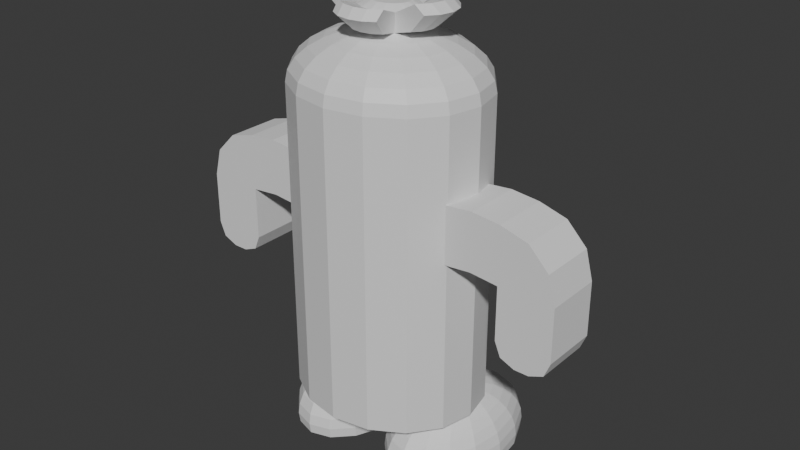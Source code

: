 # Source: Cactus.blend  (saved by Blender 4.0.36; exported with 4.5.12 LTS)
import bpy
from mathutils import Matrix  # noqa: F401  (used for matrix-valued properties, if any)

bpy.ops.wm.read_factory_settings(use_empty=True)
scene = bpy.context.scene
scene.name = 'Scene'

# ---- collections
col_collection = bpy.data.collections.new('Collection'); scene.collection.children.link(col_collection)

# ---- materials (node trees are filled in below, after node groups)
mat_material = bpy.data.materials.new('Material')
mat_material.alpha_threshold = 0.0
mat_material.use_transparent_shadow = False
mat_material.roughness = 0.5
mat_material.line_color = (0.0, 0.0, 0.0, 1.0)

# ---- material node trees
mat_material.use_nodes = True; mat_material.node_tree.nodes.clear()
_N = mat_material.node_tree.nodes; _L = mat_material.node_tree.links
n0 = _N.new('ShaderNodeOutputMaterial'); n0.name = 'Material Output'; n0.location = (300, 300)
n1 = _N.new('ShaderNodeBsdfPrincipled'); n1.name = 'Principled BSDF'; n1.location = (10, 300)
n1.inputs[3].default_value = 1.45
_L.new(n1.outputs[0], n0.inputs[0])
n0.is_active_output = True

# ---- world
world_world = bpy.data.worlds.new('World'); scene.world = world_world
world_world.use_nodes = True; world_world.node_tree.nodes.clear()
_N = world_world.node_tree.nodes; _L = world_world.node_tree.links
n0 = _N.new('ShaderNodeOutputWorld'); n0.name = 'World Output'; n0.location = (300, 300)
n1 = _N.new('ShaderNodeBackground'); n1.name = 'Background'; n1.location = (10, 300)
n1.inputs[0].default_value = (0.05088, 0.05088, 0.05088, 1.0)
_L.new(n1.outputs[0], n0.inputs[0])
n0.is_active_output = True
world_world.color = (0.05088, 0.05088, 0.05088)
world_world.use_sun_shadow = False
world_world.sun_shadow_jitter_overblur = 0.0

# ---- meshes
me_cactus_001 = bpy.data.meshes.new('Cactus.001')
me_cactus_001.from_pydata([(-1.168e-08, 0.3825, -0.8026), (0.1653, 0.3534, -0.8026), (0.3055, 0.2705, -0.8026), (0.3991, 0.1464, -0.8026), (0.432, 2.648e-09, -0.8026), (0.3991, -0.1464, -0.8026), (0.3055, -0.2705, -0.8026), (0.1653, -0.3534, -0.8026), (-1.168e-08, -0.3825, -0.8026), (-0.1653, -0.3534, -0.8026), (-0.3055, -0.2705, -0.8026), (-0.3991, -0.1464, -0.8026), (-0.432, 2.648e-09, -0.8026), (-0.3991, 0.1464, -0.8026), (-0.3055, 0.2705, -0.8026), (-0.1653, 0.3534, -0.8026), (-8.222e-09, 5.097e-09, -0.8026), (-1.168e-08, 0.3825, 0.5779), (-1.168e-08, 0.373, 0.6279), (-1.214e-08, 0.345, 0.6754), (-1.354e-08, 0.2998, 0.718), (-1.447e-08, 0.2398, 0.7536), (-1.541e-08, 0.1678, 0.7804), (-1.68e-08, 0.08769, 0.797), (0.1653, 0.3534, 0.5779), (0.03789, 0.08101, 0.797), (0.07253, 0.1551, 0.7804), (0.1036, 0.2215, 0.7536), (0.1296, 0.277, 0.718), (0.1491, 0.3187, 0.6754), (0.1612, 0.3446, 0.6279), (0.3055, 0.2705, 0.5779), (0.07002, 0.06201, 0.797), (0.134, 0.1187, 0.7804), (0.1914, 0.1695, 0.7536), (0.2394, 0.212, 0.718), (0.2755, 0.2439, 0.6754), (0.2979, 0.2638, 0.6279), (0.3991, 0.1464, 0.5779), (0.09148, 0.03356, 0.797), (0.1751, 0.06423, 0.7804), (0.2501, 0.09175, 0.7536), (0.3128, 0.1147, 0.718), (0.3599, 0.132, 0.6754), (0.3892, 0.1428, 0.6279), (0.432, 2.648e-09, 0.5779), (0.09902, 3.473e-09, 0.797), (0.1895, 3.061e-09, 0.7804), (0.2707, 3.473e-09, 0.7536), (0.3385, 2.648e-09, 0.718), (0.3896, 2.648e-09, 0.6754), (0.4212, 2.648e-09, 0.6279), (0.3991, -0.1464, 0.5779), (0.09148, -0.03356, 0.797), (0.1751, -0.06423, 0.7804), (0.2501, -0.09175, 0.7536), (0.3128, -0.1147, 0.718), (0.3599, -0.132, 0.6754), (0.3892, -0.1428, 0.6279), (0.3055, -0.2705, 0.5779), (0.07002, -0.06201, 0.797), (0.134, -0.1187, 0.7804), (0.1914, -0.1695, 0.7536), (0.2394, -0.212, 0.718), (0.2755, -0.2439, 0.6754), (0.2979, -0.2638, 0.6279), (0.1653, -0.3534, 0.5779), (0.03789, -0.08101, 0.797), (0.07253, -0.1551, 0.7804), (0.1036, -0.2215, 0.7536), (0.1296, -0.277, 0.718), (0.1491, -0.3187, 0.6754), (0.1612, -0.3446, 0.6279), (-1.168e-08, -0.3825, 0.5779), (-1.68e-08, -0.08769, 0.797), (-1.541e-08, -0.1678, 0.7804), (-1.447e-08, -0.2398, 0.7536), (-1.354e-08, -0.2998, 0.718), (-1.214e-08, -0.345, 0.6754), (-1.168e-08, -0.373, 0.6279), (-0.1653, -0.3534, 0.5779), (-0.03789, -0.08101, 0.797), (-0.07253, -0.1551, 0.7804), (-0.1036, -0.2215, 0.7536), (-0.1296, -0.277, 0.718), (-0.1491, -0.3187, 0.6754), (-0.1612, -0.3446, 0.6279), (-0.3055, -0.2705, 0.5779), (-0.07002, -0.06201, 0.797), (-0.134, -0.1187, 0.7804), (-0.1914, -0.1695, 0.7536), (-0.2394, -0.212, 0.718), (-0.2755, -0.2439, 0.6754), (-0.2979, -0.2638, 0.6279), (-0.3991, -0.1464, 0.5779), (-0.09148, -0.03356, 0.797), (-0.1751, -0.06423, 0.7804), (-0.2501, -0.09175, 0.7536), (-0.3128, -0.1147, 0.718), (-0.3599, -0.132, 0.6754), (-0.3892, -0.1428, 0.6279), (-0.432, 2.648e-09, 0.5779), (-0.09902, 3.473e-09, 0.797), (-0.1895, 3.061e-09, 0.7804), (-0.2707, 3.473e-09, 0.7536), (-0.3385, 2.648e-09, 0.718), (-0.3896, 2.648e-09, 0.6754), (-0.4212, 2.648e-09, 0.6279), (-0.3991, 0.1464, 0.5779), (-0.09148, 0.03356, 0.797), (-0.1751, 0.06423, 0.7804), (-0.2501, 0.09175, 0.7536), (-0.3128, 0.1147, 0.718), (-0.3599, 0.132, 0.6754), (-0.3892, 0.1428, 0.6279), (-0.3055, 0.2705, 0.5779), (-0.07002, 0.06201, 0.797), (-0.134, 0.1187, 0.7804), (-0.1914, 0.1695, 0.7536), (-0.2394, 0.212, 0.718), (-0.2755, 0.2439, 0.6754), (-0.2979, 0.2638, 0.6279), (-0.1653, 0.3534, 0.5779), (-0.03789, 0.08101, 0.797), (-0.07253, 0.1551, 0.7804), (-0.1036, 0.2215, 0.7536), (-0.1296, 0.277, 0.718), (-0.1491, 0.3187, 0.6754), (-0.1612, 0.3446, 0.6279), (-1.168e-08, 0.3825, 0.402), (0.1653, 0.3534, 0.402), (-0.1653, 0.3534, 0.402), (0.3055, 0.2705, 0.402), (0.3991, 0.1464, 0.402), (0.432, 2.648e-09, 0.402), (0.3991, -0.1464, 0.402), (0.3055, -0.2705, 0.402), (0.1653, -0.3534, 0.402), (-1.168e-08, -0.3825, 0.402), (-0.1653, -0.3534, 0.402), (-0.3055, -0.2705, 0.402), (-0.3991, -0.1464, 0.402), (-0.432, 2.648e-09, 0.402), (-0.3991, 0.1464, 0.402), (-0.3055, 0.2705, 0.402), (0.1653, 0.3534, 0.1718), (0.3055, 0.2705, 0.1718), (0.3991, 0.1464, 0.1718), (0.432, 2.648e-09, 0.1718), (0.3991, -0.1464, 0.1718), (0.3055, -0.2705, 0.1718), (0.1653, -0.3534, 0.1718), (-1.168e-08, -0.3825, 0.1718), (-0.1653, -0.3534, 0.1718), (-0.3055, -0.2705, 0.1718), (-0.3991, -0.1464, 0.1718), (-0.432, 2.648e-09, 0.1718), (-0.3991, 0.1464, 0.1718), (-0.3055, 0.2705, 0.1718), (-1.168e-08, 0.3825, 0.1718), (-0.1653, 0.3534, 0.1718), (0.1653, 0.3534, 0.03458), (0.3055, 0.2705, 0.03458), (0.3991, 0.1464, 0.03458), (0.432, 2.648e-09, 0.03458), (0.3991, -0.1464, 0.03458), (0.3055, -0.2705, 0.03458), (0.1653, -0.3534, 0.03458), (-1.168e-08, -0.3825, 0.03458), (-0.1653, -0.3534, 0.03458), (-0.3055, -0.2705, 0.03458), (-0.3991, -0.1464, 0.03458), (-0.432, 2.648e-09, 0.03458), (-0.3991, 0.1464, 0.03458), (-0.3055, 0.2705, 0.03458), (-1.168e-08, 0.3825, 0.03458), (-0.1653, 0.3534, 0.03458), (0.1653, 0.3534, -0.1025), (0.3055, 0.2705, -0.1025), (0.3991, 0.1464, -0.1025), (0.432, 2.648e-09, -0.1025), (0.3991, -0.1464, -0.1025), (0.3055, -0.2705, -0.1025), (0.1653, -0.3534, -0.1025), (-1.168e-08, -0.3825, -0.1025), (-0.1653, -0.3534, -0.1025), (-0.3055, -0.2705, -0.1025), (-0.3991, -0.1464, -0.1025), (-0.432, 2.648e-09, -0.1025), (-0.3991, 0.1464, -0.1025), (-0.3055, 0.2705, -0.1025), (-1.168e-08, 0.3825, -0.1025), (-0.1653, 0.3534, -0.1025), (0.06373, 0.1818, 0.402), (0.2039, 0.09883, 0.402), (0.06373, 0.1818, 0.1718), (0.2039, 0.09883, 0.1718), (-0.09256, 0.2305, 0.1718), (-0.09256, 0.2305, 0.402), (-0.2327, 0.1476, 0.402), (-0.2327, 0.1476, 0.1718), (-1.168e-08, 0.01368, 0.03458), (-1.168e-08, 0.01368, -0.1025), (0.1653, -0.01544, 0.03458), (-0.1653, -0.01544, 0.03458), (-2.046e-08, 4.805e-09, 0.9173), (-2.038e-08, 0.00432, 0.9173), (-1.718e-08, 0.07409, 0.9053), (0.001867, 0.003991, 0.9173), (0.03547, 0.06784, 0.9053), (0.00345, 0.003055, 0.9173), (0.06443, 0.05069, 0.9052), (0.004507, 0.001653, 0.9173), (0.08254, 0.02669, 0.9051), (0.004878, 4.791e-09, 0.9173), (0.08853, 3.336e-09, 0.905), (0.004507, -0.001653, 0.9173), (0.08254, -0.02669, 0.9051), (0.00345, -0.003055, 0.9173), (0.06443, -0.05069, 0.9052), (0.001867, -0.003991, 0.9173), (0.03547, -0.06784, 0.9053), (-2.038e-08, -0.00432, 0.9173), (-1.749e-08, -0.07409, 0.9053), (-0.001867, -0.003991, 0.9173), (-0.03547, -0.06784, 0.9053), (-0.00345, -0.003055, 0.9173), (-0.06443, -0.05069, 0.9052), (-0.004507, -0.001653, 0.9173), (-0.08254, -0.02669, 0.9051), (-0.004878, 4.791e-09, 0.9173), (-0.08853, 4.912e-09, 0.905), (-0.004507, 0.001653, 0.9173), (-0.08254, 0.02669, 0.9051), (-0.00345, 0.003055, 0.9173), (-0.06443, 0.05069, 0.9052), (-0.001867, 0.003991, 0.9173), (-0.03547, 0.06784, 0.9053), (0.1647, 0.0801, 0.8229), (0.2848, 0.05776, 0.9057), (0.1928, 0.04319, 0.8229), (0.2979, -0.0006834, 0.9057), (0.2027, -0.0004032, 0.823), (0.1928, -0.044, 0.8229), (0.1647, -0.08091, 0.8229), (0.2474, -0.1087, 0.9057), (0.2036, -0.1085, 0.9397), (0.2412, -0.05895, 0.9398), (0.2848, -0.05912, 0.9057), (0.2545, -0.0004454, 0.9398), (0.2412, 0.05805, 0.9398), (0.2036, 0.1076, 0.9397), (0.2474, 0.1073, 0.9057), (-0.2462, -0.09484, 0.9035), (-0.172, -0.07466, 0.8283), (-0.2791, -0.05133, 0.9035), (-0.198, -0.04042, 0.8284), (-0.2906, 3.842e-09, 0.9035), (-0.2073, 3.368e-09, 0.8284), (-0.2791, 0.05133, 0.9035), (-0.198, 0.04042, 0.8284), (-0.172, 0.07466, 0.8283), (-0.2462, 0.09484, 0.9035), (-0.2462, 0.09481, 0.9034), (-0.2047, 0.09884, 0.9346), (-0.2391, 0.05351, 0.9347), (-0.279, 0.05131, 0.9034), (-0.2512, 4.345e-09, 0.9347), (-0.2906, 3.841e-09, 0.9034), (-0.2391, -0.05351, 0.9347), (-0.279, -0.05131, 0.9034), (-0.2047, -0.09884, 0.9346), (-0.2462, -0.09481, 0.9034), (-0.07248, -0.1513, 0.8166), (-0.08811, -0.2217, 0.8847), (-0.03464, -0.1739, 0.8166), (0.01003, -0.1821, 0.8167), (0.01643, -0.26, 0.8847), (0.05471, -0.1744, 0.8167), (0.09258, -0.152, 0.8167), (-0.09842, -0.1794, 0.9196), (-0.04015, -0.2501, 0.8847), (-0.04842, -0.2092, 0.9197), (0.0106, -0.2199, 0.9198), (0.07301, -0.2501, 0.8847), (0.06965, -0.2096, 0.9198), (0.1197, -0.18, 0.9198), (0.121, -0.2217, 0.8847), (-0.05168, 0.2602, 0.8956), (-0.05245, 0.2216, 0.9281), (0.004137, 0.2316, 0.9281), (0.002874, 0.2698, 0.8956), (0.05743, 0.2602, 0.8956), (0.06072, 0.2216, 0.9281), (0.1037, 0.2329, 0.8956), (0.1087, 0.1931, 0.9281), (-0.1004, 0.1932, 0.9281), (-0.09792, 0.2329, 0.8956), (-0.03847, 0.1873, 0.8291), (-0.07469, 0.1658, 0.8291), (0.08323, 0.1657, 0.829), (0.04702, 0.1872, 0.8291), (0.004275, 0.1949, 0.8291), (-1.811e-08, 0.1149, 0.8828), (0.04965, 0.1061, 0.8828), (-5.379e-08, 0.04512, 0.9071), (0.01604, 0.0423, 0.9071), (0.09173, 0.08124, 0.8828), (0.03075, 0.0336, 0.9072), (0.1199, 0.04397, 0.8828), (0.04182, 0.01893, 0.9073), (0.1297, 4.282e-09, 0.8828), (0.04608, 1.204e-08, 0.9073), (0.1199, -0.04397, 0.8828), (0.04182, -0.01893, 0.9073), (0.09173, -0.08124, 0.8828), (0.03075, -0.0336, 0.9072), (0.04965, -0.1061, 0.8828), (0.01604, -0.0423, 0.9071), (-1.811e-08, -0.1149, 0.8828), (-5.441e-08, -0.04512, 0.9071), (-0.04965, -0.1061, 0.8828), (-0.01604, -0.0423, 0.9071), (-0.09173, -0.08124, 0.8828), (-0.03075, -0.0336, 0.9072), (-0.1199, -0.04397, 0.8828), (-0.04182, -0.01893, 0.9073), (-0.1297, 4.282e-09, 0.8828), (-0.04608, 1.204e-08, 0.9073), (-0.1199, 0.04397, 0.8828), (-0.04182, 0.01893, 0.9073), (-0.09173, 0.08124, 0.8828), (-0.03075, 0.0336, 0.9072), (-0.04965, 0.1061, 0.8828), (-0.01604, 0.0423, 0.9071)], [], [(131, 122, 17, 129), (0, 1, 16), (129, 17, 24, 130), (130, 24, 31, 132), (144, 115, 122, 131), (143, 108, 115, 144), (142, 101, 108, 143), (141, 94, 101, 142), (140, 87, 94, 141), (139, 80, 87, 140), (138, 73, 80, 139), (137, 66, 73, 138), (136, 59, 66, 137), (135, 52, 59, 136), (134, 45, 52, 135), (133, 38, 45, 134), (132, 31, 38, 133), (1, 2, 16), (2, 3, 16), (3, 4, 16), (4, 5, 16), (5, 6, 16), (6, 7, 16), (7, 8, 16), (8, 9, 16), (9, 10, 16), (10, 11, 16), (11, 12, 16), (12, 13, 16), (13, 14, 16), (14, 15, 16), (15, 0, 16), (24, 17, 18, 30), (30, 18, 19, 29), (29, 19, 20, 28), (28, 20, 21, 27), (27, 21, 22, 26), (26, 22, 23, 25), (31, 24, 30, 37), (37, 30, 29, 36), (36, 29, 28, 35), (35, 28, 27, 34), (34, 27, 26, 33), (33, 26, 25, 32), (296, 297, 299), (38, 31, 37, 44), (44, 37, 36, 43), (43, 36, 35, 42), (42, 35, 34, 41), (41, 34, 33, 40), (40, 33, 32, 39), (325, 327, 267, 269), (45, 38, 44, 51), (51, 44, 43, 50), (50, 43, 42, 49), (49, 42, 41, 48), (48, 41, 40, 47), (47, 40, 39, 46), (327, 329, 265, 267), (52, 45, 51, 58), (58, 51, 50, 57), (57, 50, 49, 56), (56, 49, 48, 55), (55, 48, 47, 54), (54, 47, 46, 53), (255, 253, 272, 270), (59, 52, 58, 65), (65, 58, 57, 64), (64, 57, 56, 63), (63, 56, 55, 62), (62, 55, 54, 61), (61, 54, 53, 60), (257, 255, 270, 268), (66, 59, 65, 72), (72, 65, 64, 71), (71, 64, 63, 70), (70, 63, 62, 69), (69, 62, 61, 68), (68, 61, 60, 67), (315, 286, 279), (73, 66, 72, 79), (79, 72, 71, 78), (78, 71, 70, 77), (77, 70, 69, 76), (76, 69, 68, 75), (75, 68, 67, 74), (333, 303, 290, 289), (80, 73, 79, 86), (86, 79, 78, 85), (85, 78, 77, 84), (84, 77, 76, 83), (83, 76, 75, 82), (82, 75, 74, 81), (81, 74, 276, 275), (87, 80, 86, 93), (93, 86, 85, 92), (92, 85, 84, 91), (91, 84, 83, 90), (90, 83, 82, 89), (89, 82, 81, 88), (315, 317, 285, 286), (94, 87, 93, 100), (100, 93, 92, 99), (99, 92, 91, 98), (98, 91, 90, 97), (97, 90, 89, 96), (96, 89, 88, 95), (313, 315, 246, 247), (101, 94, 100, 107), (107, 100, 99, 106), (106, 99, 98, 105), (105, 98, 97, 104), (104, 97, 96, 103), (103, 96, 95, 102), (46, 39, 240, 242), (108, 101, 107, 114), (114, 107, 106, 113), (113, 106, 105, 112), (112, 105, 104, 111), (111, 104, 103, 110), (110, 103, 102, 109), (115, 108, 114, 121), (121, 114, 113, 120), (120, 113, 112, 119), (119, 112, 111, 118), (118, 111, 110, 117), (117, 110, 109, 116), (307, 309, 250, 251), (122, 115, 121, 128), (128, 121, 120, 127), (127, 120, 119, 126), (126, 119, 118, 125), (125, 118, 117, 124), (124, 117, 116, 123), (331, 296, 299), (17, 122, 128, 18), (18, 128, 127, 19), (19, 127, 126, 20), (20, 126, 125, 21), (21, 125, 124, 22), (22, 124, 123, 23), (299, 116, 331), (146, 132, 133, 147), (147, 133, 134, 148), (148, 134, 135, 149), (149, 135, 136, 150), (150, 136, 137, 151), (151, 137, 138, 152), (152, 138, 139, 153), (153, 139, 140, 154), (154, 140, 141, 155), (155, 141, 142, 156), (156, 142, 143, 157), (157, 143, 144, 158), (160, 158, 200, 197), (130, 132, 194, 193), (159, 129, 130, 145), (160, 131, 129, 159), (176, 160, 159, 175), (175, 159, 145, 161), (161, 145, 146, 162), (174, 158, 160, 176), (173, 157, 158, 174), (172, 156, 157, 173), (171, 155, 156, 172), (170, 154, 155, 171), (169, 153, 154, 170), (168, 152, 153, 169), (167, 151, 152, 168), (166, 150, 151, 167), (165, 149, 150, 166), (164, 148, 149, 165), (163, 147, 148, 164), (162, 146, 147, 163), (178, 162, 163, 179), (179, 163, 164, 180), (180, 164, 165, 181), (181, 165, 166, 182), (182, 166, 167, 183), (183, 167, 168, 184), (184, 168, 169, 185), (185, 169, 170, 186), (186, 170, 171, 187), (187, 171, 172, 188), (188, 172, 173, 189), (189, 173, 174, 190), (190, 174, 176, 192), (177, 161, 162, 178), (161, 191, 202, 203), (177, 191, 161), (15, 192, 191, 0), (0, 191, 177, 1), (1, 177, 178, 2), (14, 190, 192, 15), (13, 189, 190, 14), (12, 188, 189, 13), (11, 187, 188, 12), (10, 186, 187, 11), (9, 185, 186, 10), (8, 184, 185, 9), (7, 183, 184, 8), (6, 182, 183, 7), (5, 181, 182, 6), (4, 180, 181, 5), (3, 179, 180, 4), (2, 178, 179, 3), (195, 193, 194, 196), (145, 130, 193, 195), (146, 145, 195, 196), (132, 146, 196, 194), (200, 199, 198, 197), (158, 144, 199, 200), (144, 131, 198, 199), (131, 160, 197, 198), (176, 175, 201, 204), (176, 191, 192), (202, 201, 203), (201, 202, 204), (175, 161, 203, 201), (191, 176, 204, 202), (210, 208, 205), (212, 210, 205), (214, 212, 205), (216, 214, 205), (218, 216, 205), (220, 218, 205), (222, 220, 205), (224, 222, 205), (226, 224, 205), (228, 226, 205), (230, 228, 205), (232, 230, 205), (234, 232, 205), (236, 234, 205), (206, 236, 205), (209, 207, 305, 306), (211, 209, 306, 308), (213, 211, 308, 310), (215, 213, 310, 312), (217, 215, 312, 314), (219, 217, 314, 316), (221, 219, 316, 318), (223, 221, 318, 320), (225, 223, 320, 322), (227, 225, 322, 324), (229, 227, 324, 326), (231, 229, 326, 328), (233, 231, 328, 330), (235, 233, 330, 332), (237, 235, 332, 334), (207, 237, 334, 305), (208, 206, 205), (116, 262, 263), (116, 109, 260, 261), (109, 102, 258, 260), (102, 95, 256, 258), (95, 88, 254, 256), (323, 325, 269, 271), (262, 259, 266, 263), (259, 257, 268, 266), (329, 331, 264, 265), (279, 60, 315), (60, 53, 243, 244), (53, 46, 242, 243), (323, 88, 273), (286, 287, 279), (39, 32, 238, 240), (311, 313, 247, 249), (67, 60, 279, 278), (309, 311, 249, 250), (74, 67, 278, 276), (252, 239, 240, 238), (239, 241, 242, 240), (241, 248, 243, 242), (248, 245, 244, 243), (251, 250, 239, 252), (250, 249, 241, 239), (249, 247, 248, 241), (247, 246, 245, 248), (88, 81, 275, 273), (253, 255, 256, 254), (255, 257, 258, 256), (257, 259, 260, 258), (259, 262, 261, 260), (271, 269, 270, 272), (269, 267, 268, 270), (267, 265, 266, 268), (265, 264, 263, 266), (323, 272, 253), (238, 32, 307), (307, 251, 252), (252, 238, 307), (264, 331, 263), (331, 116, 263), (116, 261, 262), (254, 88, 323), (323, 271, 272), (253, 254, 323), (246, 315, 245), (315, 60, 245), (60, 244, 245), (280, 323, 273), (321, 323, 280, 282), (319, 321, 282, 283), (317, 319, 283, 285), (282, 280, 274, 281), (283, 282, 281, 277), (285, 283, 277, 284), (286, 285, 284, 287), (281, 274, 273, 275), (277, 281, 275, 276), (284, 277, 276, 278), (287, 284, 278, 279), (273, 274, 280), (300, 294, 295), (304, 307, 295, 293), (303, 304, 293, 290), (307, 32, 300), (32, 25, 301, 300), (123, 116, 299, 298), (295, 307, 300), (25, 23, 302, 301), (23, 123, 298, 302), (289, 290, 291, 288), (296, 289, 288, 297), (293, 295, 294, 292), (290, 293, 292, 291), (288, 291, 302, 298), (297, 288, 298, 299), (292, 294, 300, 301), (291, 292, 301, 302), (331, 333, 289, 296), (207, 209, 304, 303), (306, 305, 206, 208), (209, 211, 307, 304), (308, 306, 208, 210), (211, 213, 309, 307), (310, 308, 210, 212), (213, 215, 311, 309), (312, 310, 212, 214), (215, 217, 313, 311), (314, 312, 214, 216), (217, 219, 315, 313), (316, 314, 216, 218), (219, 221, 317, 315), (318, 316, 218, 220), (221, 223, 319, 317), (320, 318, 220, 222), (223, 225, 321, 319), (322, 320, 222, 224), (225, 227, 323, 321), (324, 322, 224, 226), (227, 229, 325, 323), (326, 324, 226, 228), (229, 231, 327, 325), (328, 326, 228, 230), (231, 233, 329, 327), (330, 328, 230, 232), (233, 235, 331, 329), (332, 330, 232, 234), (235, 237, 333, 331), (334, 332, 234, 236), (237, 207, 303, 333), (305, 334, 236, 206)])
_uv = me_cactus_001.uv_layers.new(name='UVMap')
_uv.uv.foreach_set('vector', [0.0625, 0.8752, 0.0625, 0.93, 0.0, 0.93, 0.0, 0.8752, 0.75, 0.49, 0.8418, 0.4717, 0.75, 0.25, 1.0, 0.8752, 1.0, 0.93, 0.9375, 0.93, 0.9375, 0.8752, 0.9375, 0.8752, 0.9375, 0.93, 0.875, 0.93, 0.875, 0.8752, 0.125, 0.8752, 0.125, 0.93, 0.0625, 0.93, 0.0625, 0.8752, 0.1875, 0.8752, 0.1875, 0.93, 0.125, 0.93, 0.125, 0.8752, 0.25, 0.8752, 0.25, 0.93, 0.1875, 0.93, 0.1875, 0.8752, 0.3125, 0.8752, 0.3125, 0.93, 0.25, 0.93, 0.25, 0.8752, 0.375, 0.8752, 0.375, 0.93, 0.3125, 0.93, 0.3125, 0.8752, 0.4375, 0.8752, 0.4375, 0.93, 0.375, 0.93, 0.375, 0.8752, 0.5, 0.8752, 0.5, 0.93, 0.4375, 0.93, 0.4375, 0.8752, 0.5625, 0.8752, 0.5625, 0.93, 0.5, 0.93, 0.5, 0.8752, 0.625, 0.8752, 0.625, 0.93, 0.5625, 0.93, 0.5625, 0.8752, 0.6875, 0.8752, 0.6875, 0.93, 0.625, 0.93, 0.625, 0.8752, 0.75, 0.8752, 0.75, 0.93, 0.6875, 0.93, 0.6875, 0.8752, 0.8125, 0.8752, 0.8125, 0.93, 0.75, 0.93, 0.75, 0.8752, 0.875, 0.8752, 0.875, 0.93, 0.8125, 0.93, 0.8125, 0.8752, 0.8418, 0.4717, 0.9197, 0.4197, 0.75, 0.25, 0.9197, 0.4197, 0.9717, 0.3418, 0.75, 0.25, 0.9717, 0.3418, 0.99, 0.25, 0.75, 0.25, 0.99, 0.25, 0.9717, 0.1582, 0.75, 0.25, 0.9717, 0.1582, 0.9197, 0.08029, 0.75, 0.25, 0.9197, 0.08029, 0.8418, 0.02827, 0.75, 0.25, 0.8418, 0.02827, 0.75, 0.01, 0.75, 0.25, 0.75, 0.01, 0.6582, 0.02827, 0.75, 0.25, 0.6582, 0.02827, 0.5803, 0.08029, 0.75, 0.25, 0.5803, 0.08029, 0.5283, 0.1582, 0.75, 0.25, 0.5283, 0.1582, 0.51, 0.25, 0.75, 0.25, 0.51, 0.25, 0.5283, 0.3418, 0.75, 0.25, 0.5283, 0.3418, 0.5803, 0.4197, 0.75, 0.25, 0.5803, 0.4197, 0.6582, 0.4717, 0.75, 0.25, 0.6582, 0.4717, 0.75, 0.49, 0.75, 0.25, 0.9375, 0.93, 1.0, 0.93, 0.9992, 0.9456, 0.9383, 0.9456, 0.9383, 0.9456, 0.9992, 0.9456, 0.9969, 0.9604, 0.9406, 0.9604, 0.9406, 0.9604, 0.9969, 0.9604, 0.9932, 1.0, 0.9443, 1.0, 0.3319, 0.4737, 0.2599, 0.488, 0.25, 0.4004, 0.3076, 0.389, 0.3076, 0.389, 0.25, 0.4004, 0.25, 0.3553, 0.2903, 0.3473, 0.2903, 0.3473, 0.25, 0.3553, 0.25, 0.305, 0.2711, 0.3008, 0.875, 0.93, 0.9375, 0.93, 0.9367, 0.9456, 0.8758, 0.9456, 0.8758, 0.9456, 0.9367, 0.9456, 0.9344, 0.9604, 0.8781, 0.9604, 0.8781, 0.9604, 0.9344, 0.9604, 0.9307, 1.0, 0.8818, 1.0, 0.4113, 0.4253, 0.3503, 0.4661, 0.3076, 0.389, 0.3564, 0.3564, 0.3564, 0.3564, 0.3076, 0.389, 0.2903, 0.3473, 0.3245, 0.3245, 0.3245, 0.3245, 0.2903, 0.3473, 0.2711, 0.3008, 0.2889, 0.2889, 0.2111, 0.2889, 0.2111, 0.2889, 0.2111, 0.2889, 0.8125, 0.93, 0.875, 0.93, 0.8742, 0.9456, 0.8133, 0.9456, 0.8133, 0.9456, 0.8742, 0.9456, 0.8719, 0.9604, 0.8156, 0.9604, 0.8156, 0.9604, 0.8719, 0.9604, 0.8682, 1.0, 0.8193, 1.0, 0.4661, 0.3503, 0.4253, 0.4113, 0.3564, 0.3564, 0.389, 0.3076, 0.389, 0.3076, 0.3564, 0.3564, 0.3245, 0.3245, 0.3473, 0.2903, 0.3473, 0.2903, 0.3245, 0.3245, 0.2889, 0.2889, 0.3008, 0.2711, 0.1992, 0.2289, 0.195, 0.25, 0.195, 0.25, 0.1992, 0.2289, 0.75, 0.93, 0.8125, 0.93, 0.8117, 0.9456, 0.7508, 0.9456, 0.7508, 0.9456, 0.8117, 0.9456, 0.8094, 0.9604, 0.7531, 0.9604, 0.7531, 0.9604, 0.8094, 0.9604, 0.8057, 1.0, 0.7568, 1.0, 0.488, 0.2599, 0.4737, 0.3319, 0.389, 0.3076, 0.4004, 0.25, 0.4004, 0.25, 0.389, 0.3076, 0.3473, 0.2903, 0.3553, 0.25, 0.3553, 0.25, 0.3473, 0.2903, 0.3008, 0.2711, 0.305, 0.25, 0.195, 0.25, 0.1992, 0.2711, 0.1992, 0.2711, 0.195, 0.25, 0.6875, 0.93, 0.75, 0.93, 0.7492, 0.9456, 0.6883, 0.9456, 0.6883, 0.9456, 0.7492, 0.9456, 0.7469, 0.9604, 0.6906, 0.9604, 0.6906, 0.9604, 0.7469, 0.9604, 0.7432, 1.0, 0.6943, 1.0, 0.4737, 0.1681, 0.488, 0.2401, 0.4004, 0.25, 0.389, 0.1924, 0.389, 0.1924, 0.4004, 0.25, 0.3553, 0.25, 0.3473, 0.2097, 0.3473, 0.2097, 0.3553, 0.25, 0.305, 0.25, 0.3008, 0.2289, 0.1992, 0.2289, 0.2111, 0.2111, 0.2111, 0.2111, 0.1992, 0.2289, 0.625, 0.93, 0.6875, 0.93, 0.6867, 0.9456, 0.6258, 0.9456, 0.6258, 0.9456, 0.6867, 0.9456, 0.6844, 0.9604, 0.6281, 0.9604, 0.6281, 0.9604, 0.6844, 0.9604, 0.6807, 1.0, 0.6318, 1.0, 0.4253, 0.08871, 0.4661, 0.1497, 0.389, 0.1924, 0.3564, 0.1436, 0.3564, 0.1436, 0.389, 0.1924, 0.3473, 0.2097, 0.3245, 0.1755, 0.3245, 0.1755, 0.3473, 0.2097, 0.3008, 0.2289, 0.2889, 0.2111, 0.195, 0.25, 0.1992, 0.2289, 0.1992, 0.2289, 0.195, 0.25, 0.5625, 0.93, 0.625, 0.93, 0.6242, 0.9456, 0.5633, 0.9456, 0.5633, 0.9456, 0.6242, 0.9456, 0.6219, 0.9604, 0.5656, 0.9604, 0.5656, 0.9604, 0.6219, 0.9604, 0.6182, 1.0, 0.5693, 1.0, 0.3503, 0.0339, 0.4113, 0.07467, 0.3564, 0.1436, 0.3076, 0.111, 0.3076, 0.111, 0.3564, 0.1436, 0.3245, 0.1755, 0.2903, 0.1527, 0.2903, 0.1527, 0.3245, 0.1755, 0.2889, 0.2111, 0.2711, 0.1992, 0.2889, 0.2111, 0.2889, 0.2111, 0.2889, 0.2111, 0.5, 0.93, 0.5625, 0.93, 0.5617, 0.9456, 0.5008, 0.9456, 0.5008, 0.9456, 0.5617, 0.9456, 0.5594, 0.9604, 0.5031, 0.9604, 0.5031, 0.9604, 0.5594, 0.9604, 0.5557, 1.0, 0.5068, 1.0, 0.2599, 0.01198, 0.3319, 0.02629, 0.3076, 0.111, 0.25, 0.09958, 0.25, 0.09958, 0.3076, 0.111, 0.2903, 0.1527, 0.25, 0.1447, 0.25, 0.1447, 0.2903, 0.1527, 0.2711, 0.1992, 0.25, 0.195, 0.2289, 0.3008, 0.25, 0.305, 0.25, 0.305, 0.2289, 0.3008, 0.4375, 0.93, 0.5, 0.93, 0.4992, 0.9456, 0.4383, 0.9456, 0.4383, 0.9456, 0.4992, 0.9456, 0.4969, 0.9604, 0.4406, 0.9604, 0.4406, 0.9604, 0.4969, 0.9604, 0.4932, 1.0, 0.4443, 1.0, 0.1681, 0.02629, 0.2401, 0.01198, 0.25, 0.09958, 0.1924, 0.111, 0.1924, 0.111, 0.25, 0.09958, 0.25, 0.1447, 0.2097, 0.1527, 0.2097, 0.1527, 0.25, 0.1447, 0.25, 0.195, 0.2289, 0.1992, 0.2289, 0.1992, 0.25, 0.195, 0.25, 0.195, 0.2289, 0.1992, 0.375, 0.93, 0.4375, 0.93, 0.4367, 0.9456, 0.3758, 0.9456, 0.3758, 0.9456, 0.4367, 0.9456, 0.4344, 0.9604, 0.3781, 0.9604, 0.3781, 0.9604, 0.4344, 0.9604, 0.4307, 1.0, 0.3818, 1.0, 0.08871, 0.07467, 0.1497, 0.0339, 0.1924, 0.111, 0.1436, 0.1436, 0.1436, 0.1436, 0.1924, 0.111, 0.2097, 0.1527, 0.1755, 0.1755, 0.1755, 0.1755, 0.2097, 0.1527, 0.2289, 0.1992, 0.2111, 0.2111, 0.2889, 0.2111, 0.2711, 0.1992, 0.2711, 0.1992, 0.2889, 0.2111, 0.3125, 0.93, 0.375, 0.93, 0.3742, 0.9456, 0.3133, 0.9456, 0.3133, 0.9456, 0.3742, 0.9456, 0.3719, 0.9604, 0.3156, 0.9604, 0.3156, 0.9604, 0.3719, 0.9604, 0.3682, 1.0, 0.3193, 1.0, 0.0339, 0.1497, 0.07467, 0.08871, 0.1436, 0.1436, 0.111, 0.1924, 0.111, 0.1924, 0.1436, 0.1436, 0.1755, 0.1755, 0.1527, 0.2097, 0.1527, 0.2097, 0.1755, 0.1755, 0.2111, 0.2111, 0.1992, 0.2289, 0.3008, 0.2289, 0.2889, 0.2111, 0.2889, 0.2111, 0.3008, 0.2289, 0.25, 0.93, 0.3125, 0.93, 0.3117, 0.9456, 0.2508, 0.9456, 0.2508, 0.9456, 0.3117, 0.9456, 0.3094, 0.9604, 0.2531, 0.9604, 0.2531, 0.9604, 0.3094, 0.9604, 0.3057, 1.0, 0.2568, 1.0, 0.01198, 0.2401, 0.02629, 0.1681, 0.111, 0.1924, 0.09958, 0.25, 0.09958, 0.25, 0.111, 0.1924, 0.1527, 0.2097, 0.1447, 0.25, 0.1447, 0.25, 0.1527, 0.2097, 0.1992, 0.2289, 0.195, 0.25, 0.305, 0.25, 0.3008, 0.2711, 0.3008, 0.2711, 0.305, 0.25, 0.1875, 0.93, 0.25, 0.93, 0.2492, 0.9456, 0.1883, 0.9456, 0.1883, 0.9456, 0.2492, 0.9456, 0.2469, 0.9604, 0.1906, 0.9604, 0.1906, 0.9604, 0.2469, 0.9604, 0.2432, 1.0, 0.1943, 1.0, 0.02629, 0.3319, 0.01198, 0.2599, 0.09958, 0.25, 0.111, 0.3076, 0.111, 0.3076, 0.09958, 0.25, 0.1447, 0.25, 0.1527, 0.2903, 0.1527, 0.2903, 0.1447, 0.25, 0.195, 0.25, 0.1992, 0.2711, 0.125, 0.93, 0.1875, 0.93, 0.1867, 0.9456, 0.1258, 0.9456, 0.1258, 0.9456, 0.1867, 0.9456, 0.1844, 0.9604, 0.1281, 0.9604, 0.1281, 0.9604, 0.1844, 0.9604, 0.1807, 1.0, 0.1318, 1.0, 0.07467, 0.4113, 0.0339, 0.3503, 0.111, 0.3076, 0.1436, 0.3564, 0.1436, 0.3564, 0.111, 0.3076, 0.1527, 0.2903, 0.1755, 0.3245, 0.1755, 0.3245, 0.1527, 0.2903, 0.1992, 0.2711, 0.2111, 0.2889, 0.2889, 0.2889, 0.3008, 0.2711, 0.3008, 0.2711, 0.2889, 0.2889, 0.0625, 0.93, 0.125, 0.93, 0.1242, 0.9456, 0.06328, 0.9456, 0.06328, 0.9456, 0.1242, 0.9456, 0.1219, 0.9604, 0.06557, 0.9604, 0.06557, 0.9604, 0.1219, 0.9604, 0.1182, 1.0, 0.06926, 1.0, 0.1497, 0.4661, 0.08871, 0.4253, 0.1436, 0.3564, 0.1924, 0.389, 0.1924, 0.389, 0.1436, 0.3564, 0.1755, 0.3245, 0.2097, 0.3473, 0.2097, 0.3473, 0.1755, 0.3245, 0.2111, 0.2889, 0.2289, 0.3008, 0.2111, 0.2889, 0.2111, 0.2889, 0.2111, 0.2889, 0.0, 0.93, 0.0625, 0.93, 0.06172, 0.9456, 0.0007767, 0.9456, 0.0007767, 0.9456, 0.06172, 0.9456, 0.05943, 0.9604, 0.003068, 0.9604, 0.003068, 0.9604, 0.05943, 0.9604, 0.05574, 1.0, 0.006759, 1.0, 0.2401, 0.488, 0.1681, 0.4737, 0.1924, 0.389, 0.25, 0.4004, 0.25, 0.4004, 0.1924, 0.389, 0.2097, 0.3473, 0.25, 0.3553, 0.25, 0.3553, 0.2097, 0.3473, 0.2289, 0.3008, 0.25, 0.305, 0.2111, 0.2889, 0.2111, 0.2889, 0.2111, 0.2889, 0.875, 0.8035, 0.875, 0.8752, 0.8125, 0.8752, 0.8125, 0.8035, 0.8125, 0.8035, 0.8125, 0.8752, 0.75, 0.8752, 0.75, 0.8035, 0.75, 0.8035, 0.75, 0.8752, 0.6875, 0.8752, 0.6875, 0.8035, 0.6875, 0.8035, 0.6875, 0.8752, 0.625, 0.8752, 0.625, 0.8035, 0.625, 0.8035, 0.625, 0.8752, 0.5625, 0.8752, 0.5625, 0.8035, 0.5625, 0.8035, 0.5625, 0.8752, 0.5, 0.8752, 0.5, 0.8035, 0.5, 0.8035, 0.5, 0.8752, 0.4375, 0.8752, 0.4375, 0.8035, 0.4375, 0.8035, 0.4375, 0.8752, 0.375, 0.8752, 0.375, 0.8035, 0.375, 0.8035, 0.375, 0.8752, 0.3125, 0.8752, 0.3125, 0.8035, 0.3125, 0.8035, 0.3125, 0.8752, 0.25, 0.8752, 0.25, 0.8035, 0.25, 0.8035, 0.25, 0.8752, 0.1875, 0.8752, 0.1875, 0.8035, 0.1875, 0.8035, 0.1875, 0.8752, 0.125, 0.8752, 0.125, 0.8035, 0.0625, 0.8035, 0.125, 0.8035, 0.125, 0.8035, 0.0625, 0.8035, 0.9375, 0.8752, 0.875, 0.8752, 0.875, 0.8752, 0.9375, 0.8752, 1.0, 0.8035, 1.0, 0.8752, 0.9375, 0.8752, 0.9375, 0.8035, 0.0625, 0.8035, 0.0625, 0.8752, 0.0, 0.8752, 0.0, 0.8035, 0.0625, 0.7608, 0.0625, 0.8035, 0.0, 0.8035, 0.0, 0.7608, 1.0, 0.7608, 1.0, 0.8035, 0.9375, 0.8035, 0.9375, 0.7608, 0.9375, 0.7608, 0.9375, 0.8035, 0.875, 0.8035, 0.875, 0.7608, 0.125, 0.7608, 0.125, 0.8035, 0.0625, 0.8035, 0.0625, 0.7608, 0.1875, 0.7608, 0.1875, 0.8035, 0.125, 0.8035, 0.125, 0.7608, 0.25, 0.7608, 0.25, 0.8035, 0.1875, 0.8035, 0.1875, 0.7608, 0.3125, 0.7608, 0.3125, 0.8035, 0.25, 0.8035, 0.25, 0.7608, 0.375, 0.7608, 0.375, 0.8035, 0.3125, 0.8035, 0.3125, 0.7608, 0.4375, 0.7608, 0.4375, 0.8035, 0.375, 0.8035, 0.375, 0.7608, 0.5, 0.7608, 0.5, 0.8035, 0.4375, 0.8035, 0.4375, 0.7608, 0.5625, 0.7608, 0.5625, 0.8035, 0.5, 0.8035, 0.5, 0.7608, 0.625, 0.7608, 0.625, 0.8035, 0.5625, 0.8035, 0.5625, 0.7608, 0.6875, 0.7608, 0.6875, 0.8035, 0.625, 0.8035, 0.625, 0.7608, 0.75, 0.7608, 0.75, 0.8035, 0.6875, 0.8035, 0.6875, 0.7608, 0.8125, 0.7608, 0.8125, 0.8035, 0.75, 0.8035, 0.75, 0.7608, 0.875, 0.7608, 0.875, 0.8035, 0.8125, 0.8035, 0.8125, 0.7608, 0.875, 0.7181, 0.875, 0.7608, 0.8125, 0.7608, 0.8125, 0.7181, 0.8125, 0.7181, 0.8125, 0.7608, 0.75, 0.7608, 0.75, 0.7181, 0.75, 0.7181, 0.75, 0.7608, 0.6875, 0.7608, 0.6875, 0.7181, 0.6875, 0.7181, 0.6875, 0.7608, 0.625, 0.7608, 0.625, 0.7181, 0.625, 0.7181, 0.625, 0.7608, 0.5625, 0.7608, 0.5625, 0.7181, 0.5625, 0.7181, 0.5625, 0.7608, 0.5, 0.7608, 0.5, 0.7181, 0.5, 0.7181, 0.5, 0.7608, 0.4375, 0.7608, 0.4375, 0.7181, 0.4375, 0.7181, 0.4375, 0.7608, 0.375, 0.7608, 0.375, 0.7181, 0.375, 0.7181, 0.375, 0.7608, 0.3125, 0.7608, 0.3125, 0.7181, 0.3125, 0.7181, 0.3125, 0.7608, 0.25, 0.7608, 0.25, 0.7181, 0.25, 0.7181, 0.25, 0.7608, 0.1875, 0.7608, 0.1875, 0.7181, 0.1875, 0.7181, 0.1875, 0.7608, 0.125, 0.7608, 0.125, 0.7181, 0.125, 0.7181, 0.125, 0.7608, 0.0625, 0.7608, 0.0625, 0.7181, 0.9375, 0.7181, 0.9375, 0.7608, 0.875, 0.7608, 0.875, 0.7181, 0.9375, 0.7608, 1.0, 0.7181, 1.0, 0.7181, 0.9375, 0.7608, 0.9375, 0.7181, 1.0, 0.7181, 0.9375, 0.7608, 0.0625, 0.5, 0.0625, 0.7181, 0.0, 0.7181, 0.0, 0.5, 1.0, 0.5, 1.0, 0.7181, 0.9375, 0.7181, 0.9375, 0.5, 0.9375, 0.5, 0.9375, 0.7181, 0.875, 0.7181, 0.875, 0.5, 0.125, 0.5, 0.125, 0.7181, 0.0625, 0.7181, 0.0625, 0.5, 0.1875, 0.5, 0.1875, 0.7181, 0.125, 0.7181, 0.125, 0.5, 0.25, 0.5, 0.25, 0.7181, 0.1875, 0.7181, 0.1875, 0.5, 0.3125, 0.5, 0.3125, 0.7181, 0.25, 0.7181, 0.25, 0.5, 0.375, 0.5, 0.375, 0.7181, 0.3125, 0.7181, 0.3125, 0.5, 0.4375, 0.5, 0.4375, 0.7181, 0.375, 0.7181, 0.375, 0.5, 0.5, 0.5, 0.5, 0.7181, 0.4375, 0.7181, 0.4375, 0.5, 0.5625, 0.5, 0.5625, 0.7181, 0.5, 0.7181, 0.5, 0.5, 0.625, 0.5, 0.625, 0.7181, 0.5625, 0.7181, 0.5625, 0.5, 0.6875, 0.5, 0.6875, 0.7181, 0.625, 0.7181, 0.625, 0.5, 0.75, 0.5, 0.75, 0.7181, 0.6875, 0.7181, 0.6875, 0.5, 0.8125, 0.5, 0.8125, 0.7181, 0.75, 0.7181, 0.75, 0.5, 0.875, 0.5, 0.875, 0.7181, 0.8125, 0.7181, 0.8125, 0.5, 0.9375, 0.8035, 0.9375, 0.8752, 0.875, 0.8752, 0.875, 0.8035, 0.9375, 0.8035, 0.9375, 0.8752, 0.9375, 0.8752, 0.9375, 0.8035, 0.875, 0.8035, 0.9375, 0.8035, 0.9375, 0.8035, 0.875, 0.8035, 0.875, 0.8752, 0.875, 0.8035, 0.875, 0.8035, 0.875, 0.8752, 0.125, 0.8035, 0.125, 0.8752, 0.0625, 0.8752, 0.0625, 0.8035, 0.125, 0.8035, 0.125, 0.8752, 0.125, 0.8752, 0.125, 0.8035, 0.125, 0.8752, 0.0625, 0.8752, 0.0625, 0.8752, 0.125, 0.8752, 0.0625, 0.8752, 0.0625, 0.8035, 0.0625, 0.8035, 0.0625, 0.8752, 0.0625, 0.7608, 0.0, 0.7608, 0.0, 0.7608, 0.0625, 0.7608, 0.0625, 0.7608, 1.0, 0.7181, 0.0625, 0.7181, 1.0, 0.7181, 1.0, 0.7608, 0.9375, 0.7608, 0.0, 0.7608, 1.0, 0.7181, 0.0625, 0.7608, 1.0, 0.7608, 0.9375, 0.7608, 0.9375, 0.7608, 1.0, 0.7608, 1.0, 0.7181, 0.0625, 0.7608, 0.0625, 0.7608, 1.0, 0.7181, 0.2515, 0.2515, 0.2508, 0.2519, 0.25, 0.25, 0.2519, 0.2508, 0.2515, 0.2515, 0.25, 0.25, 0.2521, 0.25, 0.2519, 0.2508, 0.25, 0.25, 0.2519, 0.2492, 0.2521, 0.25, 0.25, 0.25, 0.2515, 0.2485, 0.2519, 0.2492, 0.25, 0.25, 0.2508, 0.2481, 0.2515, 0.2485, 0.25, 0.25, 0.25, 0.2479, 0.2508, 0.2481, 0.25, 0.25, 0.2492, 0.2481, 0.25, 0.2479, 0.25, 0.25, 0.2485, 0.2485, 0.2492, 0.2481, 0.25, 0.25, 0.2481, 0.2492, 0.2485, 0.2485, 0.25, 0.25, 0.2479, 0.25, 0.2481, 0.2492, 0.25, 0.25, 0.2481, 0.2508, 0.2479, 0.25, 0.25, 0.25, 0.2485, 0.2515, 0.2481, 0.2508, 0.25, 0.25, 0.2492, 0.2519, 0.2485, 0.2515, 0.25, 0.25, 0.25, 0.2521, 0.2492, 0.2519, 0.25, 0.25, 0.265, 0.2825, 0.25, 0.2855, 0.25, 0.2716, 0.2568, 0.2703, 0.2773, 0.2743, 0.265, 0.2825, 0.2568, 0.2703, 0.263, 0.2661, 0.285, 0.2628, 0.2773, 0.2743, 0.263, 0.2661, 0.2677, 0.2591, 0.2875, 0.25, 0.285, 0.2628, 0.2677, 0.2591, 0.2695, 0.25, 0.285, 0.2372, 0.2875, 0.25, 0.2695, 0.25, 0.2677, 0.2409, 0.2773, 0.2257, 0.285, 0.2372, 0.2677, 0.2409, 0.263, 0.2339, 0.265, 0.2175, 0.2773, 0.2257, 0.263, 0.2339, 0.2568, 0.2297, 0.25, 0.2145, 0.265, 0.2175, 0.2568, 0.2297, 0.25, 0.2284, 0.235, 0.2175, 0.25, 0.2145, 0.25, 0.2284, 0.2432, 0.2297, 0.2227, 0.2257, 0.235, 0.2175, 0.2432, 0.2297, 0.237, 0.2339, 0.215, 0.2372, 0.2227, 0.2257, 0.237, 0.2339, 0.2323, 0.2409, 0.2125, 0.25, 0.215, 0.2372, 0.2323, 0.2409, 0.2305, 0.25, 0.215, 0.2628, 0.2125, 0.25, 0.2305, 0.25, 0.2323, 0.2591, 0.2227, 0.2743, 0.215, 0.2628, 0.2323, 0.2591, 0.237, 0.2661, 0.235, 0.2825, 0.2227, 0.2743, 0.237, 0.2661, 0.2432, 0.2703, 0.25, 0.2855, 0.235, 0.2825, 0.2432, 0.2703, 0.25, 0.2716, 0.2508, 0.2519, 0.25, 0.2521, 0.25, 0.25, 0.2111, 0.2889, 0.2111, 0.2889, 0.2111, 0.2889, 0.2111, 0.2889, 0.1992, 0.2711, 0.1992, 0.2711, 0.2111, 0.2889, 0.1992, 0.2711, 0.195, 0.25, 0.195, 0.25, 0.1992, 0.2711, 0.195, 0.25, 0.1992, 0.2289, 0.1992, 0.2289, 0.195, 0.25, 0.1992, 0.2289, 0.2111, 0.2111, 0.2111, 0.2111, 0.1992, 0.2289, 0.2111, 0.2111, 0.1992, 0.2289, 0.1992, 0.2289, 0.2111, 0.2111, 0.2111, 0.2889, 0.1992, 0.2711, 0.1992, 0.2711, 0.2111, 0.2889, 0.1992, 0.2711, 0.195, 0.25, 0.195, 0.25, 0.1992, 0.2711, 0.1992, 0.2711, 0.2111, 0.2889, 0.2111, 0.2889, 0.1992, 0.2711, 0.2889, 0.2111, 0.2889, 0.2111, 0.2889, 0.2111, 0.2889, 0.2111, 0.3008, 0.2289, 0.3008, 0.2289, 0.2889, 0.2111, 0.3008, 0.2289, 0.305, 0.25, 0.305, 0.25, 0.3008, 0.2289, 0.2111, 0.2111, 0.2111, 0.2111, 0.2111, 0.2111, 0.2889, 0.2111, 0.2889, 0.2111, 0.2889, 0.2111, 0.3008, 0.2711, 0.2889, 0.2889, 0.2889, 0.2889, 0.3008, 0.2711, 0.305, 0.25, 0.3008, 0.2289, 0.3008, 0.2289, 0.305, 0.25, 0.2711, 0.1992, 0.2889, 0.2111, 0.2889, 0.2111, 0.2711, 0.1992, 0.3008, 0.2711, 0.305, 0.25, 0.305, 0.25, 0.3008, 0.2711, 0.25, 0.195, 0.2711, 0.1992, 0.2711, 0.1992, 0.25, 0.195, 0.2889, 0.2889, 0.3008, 0.2711, 0.3008, 0.2711, 0.2889, 0.2889, 0.3008, 0.2711, 0.305, 0.25, 0.305, 0.25, 0.3008, 0.2711, 0.305, 0.25, 0.3008, 0.2289, 0.3008, 0.2289, 0.305, 0.25, 0.3008, 0.2289, 0.2889, 0.2111, 0.2889, 0.2111, 0.3008, 0.2289, 0.2889, 0.2889, 0.3008, 0.2711, 0.3008, 0.2711, 0.2889, 0.2889, 0.3008, 0.2711, 0.305, 0.25, 0.305, 0.25, 0.3008, 0.2711, 0.305, 0.25, 0.3008, 0.2289, 0.3008, 0.2289, 0.305, 0.25, 0.3008, 0.2289, 0.2889, 0.2111, 0.2889, 0.2111, 0.3008, 0.2289, 0.2111, 0.2111, 0.2289, 0.1992, 0.2289, 0.1992, 0.2111, 0.2111, 0.2111, 0.2111, 0.1992, 0.2289, 0.1992, 0.2289, 0.2111, 0.2111, 0.1992, 0.2289, 0.195, 0.25, 0.195, 0.25, 0.1992, 0.2289, 0.195, 0.25, 0.1992, 0.2711, 0.1992, 0.2711, 0.195, 0.25, 0.1992, 0.2711, 0.2111, 0.2889, 0.2111, 0.2889, 0.1992, 0.2711, 0.2111, 0.2111, 0.1992, 0.2289, 0.1992, 0.2289, 0.2111, 0.2111, 0.1992, 0.2289, 0.195, 0.25, 0.195, 0.25, 0.1992, 0.2289, 0.195, 0.25, 0.1992, 0.2711, 0.1992, 0.2711, 0.195, 0.25, 0.1992, 0.2711, 0.2111, 0.2889, 0.2111, 0.2889, 0.1992, 0.2711, 0.2111, 0.2111, 0.2111, 0.2111, 0.2111, 0.2111, 0.2889, 0.2889, 0.2889, 0.2889, 0.2889, 0.2889, 0.2889, 0.2889, 0.2889, 0.2889, 0.2889, 0.2889, 0.2889, 0.2889, 0.2889, 0.2889, 0.2889, 0.2889, 0.2111, 0.2889, 0.2111, 0.2889, 0.2111, 0.2889, 0.2111, 0.2889, 0.2111, 0.2889, 0.2111, 0.2889, 0.2111, 0.2889, 0.2111, 0.2889, 0.2111, 0.2889, 0.2111, 0.2111, 0.2111, 0.2111, 0.2111, 0.2111, 0.2111, 0.2111, 0.2111, 0.2111, 0.2111, 0.2111, 0.2111, 0.2111, 0.2111, 0.2111, 0.2111, 0.2111, 0.2889, 0.2111, 0.2889, 0.2111, 0.2889, 0.2111, 0.2889, 0.2111, 0.2889, 0.2111, 0.2889, 0.2111, 0.2889, 0.2111, 0.2889, 0.2111, 0.2889, 0.2111, 0.2111, 0.2111, 0.2111, 0.2111, 0.2111, 0.2111, 0.2289, 0.1992, 0.2111, 0.2111, 0.2111, 0.2111, 0.2289, 0.1992, 0.25, 0.195, 0.2289, 0.1992, 0.2289, 0.1992, 0.25, 0.195, 0.2711, 0.1992, 0.25, 0.195, 0.25, 0.195, 0.2711, 0.1992, 0.2289, 0.1992, 0.2111, 0.2111, 0.2111, 0.2111, 0.2289, 0.1992, 0.25, 0.195, 0.2289, 0.1992, 0.2289, 0.1992, 0.25, 0.195, 0.2711, 0.1992, 0.25, 0.195, 0.25, 0.195, 0.2711, 0.1992, 0.2889, 0.2111, 0.2711, 0.1992, 0.2711, 0.1992, 0.2889, 0.2111, 0.2289, 0.1992, 0.2111, 0.2111, 0.2111, 0.2111, 0.2289, 0.1992, 0.25, 0.195, 0.2289, 0.1992, 0.2289, 0.1992, 0.25, 0.195, 0.2711, 0.1992, 0.25, 0.195, 0.25, 0.195, 0.2711, 0.1992, 0.2889, 0.2111, 0.2711, 0.1992, 0.2711, 0.1992, 0.2889, 0.2111, 0.2111, 0.2111, 0.2111, 0.2111, 0.2111, 0.2111, 0.2889, 0.2889, 0.2889, 0.2889, 0.2889, 0.2889, 0.2711, 0.3008, 0.2889, 0.2889, 0.2889, 0.2889, 0.2711, 0.3008, 0.25, 0.305, 0.2711, 0.3008, 0.2711, 0.3008, 0.25, 0.305, 0.2889, 0.2889, 0.2889, 0.2889, 0.2889, 0.2889, 0.2889, 0.2889, 0.2711, 0.3008, 0.2711, 0.3008, 0.2889, 0.2889, 0.2289, 0.3008, 0.2111, 0.2889, 0.2111, 0.2889, 0.2289, 0.3008, 0.2889, 0.2889, 0.2889, 0.2889, 0.2889, 0.2889, 0.2711, 0.3008, 0.25, 0.305, 0.25, 0.305, 0.2711, 0.3008, 0.25, 0.305, 0.2289, 0.3008, 0.2289, 0.3008, 0.25, 0.305, 0.2289, 0.3008, 0.25, 0.305, 0.25, 0.305, 0.2289, 0.3008, 0.2111, 0.2889, 0.2289, 0.3008, 0.2289, 0.3008, 0.2111, 0.2889, 0.2711, 0.3008, 0.2889, 0.2889, 0.2889, 0.2889, 0.2711, 0.3008, 0.25, 0.305, 0.2711, 0.3008, 0.2711, 0.3008, 0.25, 0.305, 0.2289, 0.3008, 0.25, 0.305, 0.25, 0.305, 0.2289, 0.3008, 0.2111, 0.2889, 0.2289, 0.3008, 0.2289, 0.3008, 0.2111, 0.2889, 0.2711, 0.3008, 0.2889, 0.2889, 0.2889, 0.2889, 0.2711, 0.3008, 0.25, 0.305, 0.2711, 0.3008, 0.2711, 0.3008, 0.25, 0.305, 0.2111, 0.2889, 0.2289, 0.3008, 0.2289, 0.3008, 0.2111, 0.2889, 0.25, 0.2855, 0.265, 0.2825, 0.2711, 0.3008, 0.25, 0.305, 0.2568, 0.2703, 0.25, 0.2716, 0.25, 0.2521, 0.2508, 0.2519, 0.265, 0.2825, 0.2773, 0.2743, 0.2889, 0.2889, 0.2711, 0.3008, 0.263, 0.2661, 0.2568, 0.2703, 0.2508, 0.2519, 0.2515, 0.2515, 0.2773, 0.2743, 0.285, 0.2628, 0.3008, 0.2711, 0.2889, 0.2889, 0.2677, 0.2591, 0.263, 0.2661, 0.2515, 0.2515, 0.2519, 0.2508, 0.285, 0.2628, 0.2875, 0.25, 0.305, 0.25, 0.3008, 0.2711, 0.2695, 0.25, 0.2677, 0.2591, 0.2519, 0.2508, 0.2521, 0.25, 0.2875, 0.25, 0.285, 0.2372, 0.3008, 0.2289, 0.305, 0.25, 0.2677, 0.2409, 0.2695, 0.25, 0.2521, 0.25, 0.2519, 0.2492, 0.285, 0.2372, 0.2773, 0.2257, 0.2889, 0.2111, 0.3008, 0.2289, 0.263, 0.2339, 0.2677, 0.2409, 0.2519, 0.2492, 0.2515, 0.2485, 0.2773, 0.2257, 0.265, 0.2175, 0.2711, 0.1992, 0.2889, 0.2111, 0.2568, 0.2297, 0.263, 0.2339, 0.2515, 0.2485, 0.2508, 0.2481, 0.265, 0.2175, 0.25, 0.2145, 0.25, 0.195, 0.2711, 0.1992, 0.25, 0.2284, 0.2568, 0.2297, 0.2508, 0.2481, 0.25, 0.2479, 0.25, 0.2145, 0.235, 0.2175, 0.2289, 0.1992, 0.25, 0.195, 0.2432, 0.2297, 0.25, 0.2284, 0.25, 0.2479, 0.2492, 0.2481, 0.235, 0.2175, 0.2227, 0.2257, 0.2111, 0.2111, 0.2289, 0.1992, 0.237, 0.2339, 0.2432, 0.2297, 0.2492, 0.2481, 0.2485, 0.2485, 0.2227, 0.2257, 0.215, 0.2372, 0.1992, 0.2289, 0.2111, 0.2111, 0.2323, 0.2409, 0.237, 0.2339, 0.2485, 0.2485, 0.2481, 0.2492, 0.215, 0.2372, 0.2125, 0.25, 0.195, 0.25, 0.1992, 0.2289, 0.2305, 0.25, 0.2323, 0.2409, 0.2481, 0.2492, 0.2479, 0.25, 0.2125, 0.25, 0.215, 0.2628, 0.1992, 0.2711, 0.195, 0.25, 0.2323, 0.2591, 0.2305, 0.25, 0.2479, 0.25, 0.2481, 0.2508, 0.215, 0.2628, 0.2227, 0.2743, 0.2111, 0.2889, 0.1992, 0.2711, 0.237, 0.2661, 0.2323, 0.2591, 0.2481, 0.2508, 0.2485, 0.2515, 0.2227, 0.2743, 0.235, 0.2825, 0.2289, 0.3008, 0.2111, 0.2889, 0.2432, 0.2703, 0.237, 0.2661, 0.2485, 0.2515, 0.2492, 0.2519, 0.235, 0.2825, 0.25, 0.2855, 0.25, 0.305, 0.2289, 0.3008, 0.25, 0.2716, 0.2432, 0.2703, 0.2492, 0.2519, 0.25, 0.2521])
me_cactus_001.materials.append(mat_material)
me_cactus_001.use_mirror_vertex_groups = False
me_cactus_001.update()
me_leftarm = bpy.data.meshes.new('LeftArm')
me_leftarm.from_pydata([(-0.2471, -0.121, -0.1476), (-0.2471, -0.121, 0.1063), (-0.2471, 0.133, -0.1476), (0.006804, -0.121, -0.1476), (0.006803, -0.121, 0.1063), (0.006804, 0.133, -0.1476), (0.006803, 0.133, 0.1063), (-0.4969, 0.133, -0.1476), (-0.4969, -0.121, -0.1476), (-0.372, -0.121, 0.07227), (-0.4635, -0.121, -0.02067), (-0.2471, 0.133, 0.1063), (-0.4635, 0.133, -0.02067), (-0.372, 0.133, 0.07227), (-0.2471, 0.133, -0.3858), (-0.3394, 0.133, -0.4781), (-0.2741, 0.133, -0.451), (-0.3394, -0.121, -0.4781), (-0.2471, -0.121, -0.3858), (-0.2741, -0.121, -0.451), (-0.4047, 0.133, -0.4781), (-0.4969, 0.133, -0.3858), (-0.4699, 0.133, -0.451), (-0.4969, -0.121, -0.3858), (-0.4047, -0.121, -0.4781), (-0.4699, -0.121, -0.451), (-0.1202, 0.133, -0.1355), (-0.1202, 0.133, 0.1184), (-0.1202, -0.121, -0.1355), (-0.1202, -0.121, 0.1184)], [], [(2, 7, 12), (26, 27, 6, 5), (5, 6, 4, 3), (28, 29, 1, 0), (26, 5, 3, 28), (27, 11, 1, 29), (8, 7, 21, 23), (2, 0, 18, 14), (1, 11, 13, 9), (9, 13, 12, 10), (10, 12, 7, 8), (0, 10, 8), (14, 18, 19, 16), (16, 19, 17, 15), (20, 24, 25, 22), (22, 25, 23, 21), (15, 17, 24, 20), (13, 11, 2), (12, 13, 2), (1, 9, 0), (9, 10, 0), (7, 14, 21), (18, 23, 25, 19), (19, 25, 24, 17), (18, 8, 23), (18, 0, 8), (16, 22, 21, 14), (15, 20, 22, 16), (7, 2, 14), (6, 27, 29, 4), (2, 26, 28, 0), (3, 4, 29, 28), (2, 11, 27, 26)])
_uv = me_leftarm.uv_layers.new(name='UVMap')
_uv.uv.foreach_set('vector', [0.375, 0.25, 0.375, 0.25, 0.5, 0.25, 0.375, 0.375, 0.625, 0.375, 0.625, 0.5, 0.375, 0.5, 0.375, 0.5, 0.625, 0.5, 0.625, 0.75, 0.375, 0.75, 0.375, 0.875, 0.625, 0.875, 0.625, 1.0, 0.375, 1.0, 0.25, 0.5, 0.375, 0.5, 0.375, 0.75, 0.25, 0.75, 0.75, 0.5, 0.875, 0.5, 0.875, 0.75, 0.75, 0.75, 0.375, 0.0, 0.375, 0.25, 0.375, 0.25, 0.375, 0.0, 0.125, 0.5, 0.125, 0.75, 0.125, 0.75, 0.125, 0.5, 0.875, 0.75, 0.875, 0.5, 0.875, 0.5, 0.875, 0.75, 0.625, 0.0, 0.625, 0.25, 0.5, 0.25, 0.5, 0.0, 0.5, 0.0, 0.5, 0.25, 0.375, 0.25, 0.375, 0.0, 0.375, 1.0, 0.5, 1.0, 0.375, 1.0, 0.125, 0.5, 0.125, 0.75, 0.125, 0.75, 0.125, 0.5, 0.125, 0.5, 0.125, 0.75, 0.125, 0.75, 0.125, 0.5, 0.125, 0.5, 0.125, 0.75, 0.125, 0.75, 0.125, 0.5, 0.375, 0.25, 0.375, 0.0, 0.375, 0.0, 0.375, 0.25, 0.125, 0.5, 0.125, 0.75, 0.125, 0.75, 0.125, 0.5, 0.5915, 0.25, 0.625, 0.25, 0.375, 0.25, 0.5, 0.25, 0.5915, 0.25, 0.375, 0.25, 0.625, 1.0, 0.5915, 1.0, 0.375, 1.0, 0.5915, 1.0, 0.5, 1.0, 0.375, 1.0, 0.0, 0.0, 0.0, 0.0, 0.0, 0.0, 0.125, 0.75, 0.375, 0.0, 0.375, 0.0, 0.125, 0.75, 0.125, 0.75, 0.375, 0.0, 0.125, 0.75, 0.125, 0.75, 0.125, 0.75, 0.0, 0.0, 0.375, 0.0, 0.125, 0.75, 0.125, 0.75, 0.0, 0.0, 0.125, 0.5, 0.375, 0.25, 0.375, 0.25, 0.0, 0.0, 0.125, 0.5, 0.125, 0.5, 0.125, 0.5, 0.125, 0.5, 0.0, 0.0, 0.0, 0.0, 0.0, 0.0, 0.625, 0.5, 0.75, 0.5, 0.75, 0.75, 0.625, 0.75, 0.125, 0.5, 0.25, 0.5, 0.25, 0.75, 0.125, 0.75, 0.375, 0.75, 0.625, 0.75, 0.625, 0.875, 0.375, 0.875, 0.375, 0.25, 0.625, 0.25, 0.625, 0.375, 0.375, 0.375])
me_leftarm.update()
me_rightarm_001 = bpy.data.meshes.new('RightArm.001')
me_rightarm_001.from_pydata([(0.2471, 0.121, -0.1476), (0.2471, 0.121, 0.1063), (0.2471, -0.133, -0.1476), (-0.006804, 0.121, -0.1476), (-0.006803, 0.121, 0.1063), (-0.006803, -0.133, -0.1476), (-0.006803, -0.133, 0.1063), (0.4969, -0.133, -0.1476), (0.4969, 0.121, -0.1476), (0.372, 0.121, 0.07227), (0.4635, 0.121, -0.02067), (0.2471, -0.133, 0.1063), (0.4635, -0.133, -0.02067), (0.372, -0.133, 0.07227), (0.2471, -0.133, -0.3858), (0.3394, -0.133, -0.4781), (0.2741, -0.133, -0.451), (0.3394, 0.121, -0.4781), (0.2471, 0.121, -0.3858), (0.2741, 0.121, -0.451), (0.4047, -0.133, -0.4781), (0.4969, -0.133, -0.3858), (0.4699, -0.133, -0.451), (0.4969, 0.121, -0.3858), (0.4047, 0.121, -0.4781), (0.4699, 0.121, -0.451), (0.1202, -0.133, -0.1355), (0.1202, -0.133, 0.1184), (0.1202, 0.121, -0.1355), (0.1202, 0.121, 0.1184)], [], [(2, 7, 12), (26, 27, 6, 5), (5, 6, 4, 3), (28, 29, 1, 0), (26, 5, 3, 28), (27, 11, 1, 29), (8, 7, 21, 23), (2, 0, 18, 14), (1, 11, 13, 9), (9, 13, 12, 10), (10, 12, 7, 8), (0, 10, 8), (14, 18, 19, 16), (16, 19, 17, 15), (20, 24, 25, 22), (22, 25, 23, 21), (15, 17, 24, 20), (13, 11, 2), (12, 13, 2), (1, 9, 0), (9, 10, 0), (7, 14, 21), (18, 23, 25, 19), (19, 25, 24, 17), (18, 8, 23), (18, 0, 8), (16, 22, 21, 14), (15, 20, 22, 16), (7, 2, 14), (6, 27, 29, 4), (2, 26, 28, 0), (3, 4, 29, 28), (2, 11, 27, 26)])
_uv = me_rightarm_001.uv_layers.new(name='UVMap')
_uv.uv.foreach_set('vector', [0.375, 0.25, 0.375, 0.25, 0.5, 0.25, 0.375, 0.375, 0.625, 0.375, 0.625, 0.5, 0.375, 0.5, 0.375, 0.5, 0.625, 0.5, 0.625, 0.75, 0.375, 0.75, 0.375, 0.875, 0.625, 0.875, 0.625, 1.0, 0.375, 1.0, 0.25, 0.5, 0.375, 0.5, 0.375, 0.75, 0.25, 0.75, 0.75, 0.5, 0.875, 0.5, 0.875, 0.75, 0.75, 0.75, 0.375, 0.0, 0.375, 0.25, 0.375, 0.25, 0.375, 0.0, 0.125, 0.5, 0.125, 0.75, 0.125, 0.75, 0.125, 0.5, 0.875, 0.75, 0.875, 0.5, 0.875, 0.5, 0.875, 0.75, 0.625, 0.0, 0.625, 0.25, 0.5, 0.25, 0.5, 0.0, 0.5, 0.0, 0.5, 0.25, 0.375, 0.25, 0.375, 0.0, 0.375, 1.0, 0.5, 1.0, 0.375, 1.0, 0.125, 0.5, 0.125, 0.75, 0.125, 0.75, 0.125, 0.5, 0.125, 0.5, 0.125, 0.75, 0.125, 0.75, 0.125, 0.5, 0.125, 0.5, 0.125, 0.75, 0.125, 0.75, 0.125, 0.5, 0.375, 0.25, 0.375, 0.0, 0.375, 0.0, 0.375, 0.25, 0.125, 0.5, 0.125, 0.75, 0.125, 0.75, 0.125, 0.5, 0.5915, 0.25, 0.625, 0.25, 0.375, 0.25, 0.5, 0.25, 0.5915, 0.25, 0.375, 0.25, 0.625, 1.0, 0.5915, 1.0, 0.375, 1.0, 0.5915, 1.0, 0.5, 1.0, 0.375, 1.0, 0.0, 0.0, 0.0, 0.0, 0.0, 0.0, 0.125, 0.75, 0.375, 0.0, 0.375, 0.0, 0.125, 0.75, 0.125, 0.75, 0.375, 0.0, 0.125, 0.75, 0.125, 0.75, 0.125, 0.75, 0.0, 0.0, 0.375, 0.0, 0.125, 0.75, 0.125, 0.75, 0.0, 0.0, 0.125, 0.5, 0.375, 0.25, 0.375, 0.25, 0.0, 0.0, 0.125, 0.5, 0.125, 0.5, 0.125, 0.5, 0.125, 0.5, 0.0, 0.0, 0.0, 0.0, 0.0, 0.0, 0.625, 0.5, 0.75, 0.5, 0.75, 0.75, 0.625, 0.75, 0.125, 0.5, 0.25, 0.5, 0.25, 0.75, 0.125, 0.75, 0.375, 0.75, 0.625, 0.75, 0.625, 0.875, 0.375, 0.875, 0.375, 0.25, 0.625, 0.25, 0.625, 0.375, 0.375, 0.375])
me_rightarm_001.update()
me_rightleg = bpy.data.meshes.new('RightLeg')
me_rightleg.from_pydata([(1.962e-08, 0.2017, -0.007169), (1.962e-08, 0.2739, -0.02141), (1.962e-08, 0.3986, -0.07568), (1.962e-08, 0.482, -0.1569), (1.962e-08, 0.5039, -0.2039), (1.962e-08, 0.5039, -0.3015), (0.01869, 0.196, -0.007169), (0.03666, 0.2627, -0.02141), (0.05322, 0.3241, -0.04455), (0.06774, 0.3779, -0.07568), (0.07966, 0.4221, -0.1136), (0.08851, 0.4549, -0.1569), (0.09396, 0.4752, -0.2039), (0.0958, 0.482, -0.2527), (0.09396, 0.4752, -0.3015), (0.03453, 0.1798, -0.007169), (0.06774, 0.2308, -0.02141), (0.09835, 0.2778, -0.04455), (0.1252, 0.319, -0.07568), (0.1472, 0.3528, -0.1136), (0.1635, 0.3779, -0.1569), (0.1736, 0.3934, -0.2039), (0.177, 0.3986, -0.2527), (0.1736, 0.3934, -0.3015), (0.04512, 0.1554, -0.007169), (0.08851, 0.183, -0.02141), (0.1285, 0.2085, -0.04455), (0.1635, 0.2308, -0.07568), (0.1923, 0.2491, -0.1136), (0.2137, 0.2627, -0.1569), (0.2268, 0.271, -0.2039), (0.2313, 0.2739, -0.2527), (0.2268, 0.271, -0.3015), (0.04884, 0.1267, -0.007169), (0.0958, 0.1267, -0.02141), (0.1391, 0.1267, -0.04455), (0.177, 0.1267, -0.07568), (0.2081, 0.1267, -0.1136), (0.2313, 0.1267, -0.1569), (0.2455, 0.1267, -0.2039), (0.2503, 0.1267, -0.2527), (0.2455, 0.1267, -0.3015), (0.04512, 0.098, -0.007169), (0.08851, 0.07039, -0.02141), (0.1285, 0.04495, -0.04455), (0.1635, 0.02265, -0.07568), (0.1923, 0.004349, -0.1136), (0.2137, -0.00925, -0.1569), (0.2268, -0.01762, -0.2039), (0.2313, -0.02045, -0.2527), (0.2268, -0.01762, -0.3015), (0.03453, 0.07366, -0.007169), (0.06774, 0.02265, -0.02141), (0.09834, -0.02436, -0.04455), (0.1252, -0.06557, -0.07568), (0.1472, -0.09938, -0.1136), (0.1635, -0.1245, -0.1569), (0.1736, -0.14, -0.2039), (0.177, -0.1452, -0.2527), (0.1736, -0.14, -0.3015), (0.01869, 0.0574, -0.007169), (0.03666, -0.00925, -0.02141), (0.05322, -0.07067, -0.04455), (0.06774, -0.1245, -0.07568), (0.07966, -0.1687, -0.1136), (0.08851, -0.2015, -0.1569), (0.09396, -0.2217, -0.2039), (0.0958, -0.2286, -0.2527), (0.09396, -0.2217, -0.3015), (2.836e-09, 0.05169, -0.007169), (-1.022e-08, -0.02045, -0.02141), (-1.768e-08, -0.08693, -0.04455), (-3.633e-08, -0.1452, -0.07568), (-2.514e-08, -0.193, -0.1136), (-4.006e-08, -0.2286, -0.1569), (-4.752e-08, -0.2504, -0.2039), (-6.991e-08, -0.2578, -0.2527), (-4.752e-08, -0.2504, -0.3015), (-0.01869, 0.0574, -0.007169), (-0.03666, -0.00925, -0.02141), (-0.05322, -0.07067, -0.04455), (-0.06774, -0.1245, -0.07568), (-0.07966, -0.1687, -0.1136), (-0.08851, -0.2015, -0.1569), (-0.09396, -0.2217, -0.2039), (-0.0958, -0.2286, -0.2527), (-0.09396, -0.2217, -0.3015), (-0.03453, 0.07366, -0.007169), (-0.06774, 0.02265, -0.02141), (-0.09834, -0.02436, -0.04455), (-0.1252, -0.06556, -0.07568), (-0.1472, -0.09938, -0.1136), (-0.1635, -0.1245, -0.1569), (-0.1736, -0.14, -0.2039), (-0.177, -0.1452, -0.2527), (-0.1736, -0.14, -0.3015), (-0.04512, 0.098, -0.007169), (-0.08851, 0.07039, -0.02141), (-0.1285, 0.04495, -0.04455), (-0.1635, 0.02265, -0.07568), (-0.1923, 0.00435, -0.1136), (-0.2137, -0.009249, -0.1569), (-0.2268, -0.01762, -0.2039), (-0.2313, -0.02045, -0.2527), (-0.2268, -0.01762, -0.3015), (1.962e-08, 0.1267, -0.002359), (-0.04884, 0.1267, -0.007169), (-0.0958, 0.1267, -0.02141), (-0.1391, 0.1267, -0.04455), (-0.177, 0.1267, -0.07568), (-0.2081, 0.1267, -0.1136), (-0.2313, 0.1267, -0.1569), (-0.2455, 0.1267, -0.2039), (-0.2503, 0.1267, -0.2527), (-0.2455, 0.1267, -0.3015), (-0.04512, 0.1554, -0.007169), (-0.08851, 0.183, -0.02141), (-0.1285, 0.2085, -0.04455), (-0.1635, 0.2308, -0.07568), (-0.1923, 0.2491, -0.1136), (-0.2137, 0.2627, -0.1569), (-0.2268, 0.271, -0.2039), (-0.2313, 0.2739, -0.2527), (-0.2268, 0.271, -0.3015), (-0.03453, 0.1798, -0.007169), (-0.06774, 0.2308, -0.02141), (-0.09834, 0.2778, -0.04455), (-0.1252, 0.319, -0.07568), (-0.1472, 0.3528, -0.1136), (-0.1635, 0.3779, -0.1569), (-0.1736, 0.3934, -0.2039), (-0.177, 0.3986, -0.2527), (-0.1736, 0.3934, -0.3015), (-0.01869, 0.196, -0.007169), (-0.03666, 0.2627, -0.02141), (-0.05322, 0.3241, -0.04455), (-0.06774, 0.3779, -0.07568), (-0.07966, 0.4221, -0.1136), (-0.08851, 0.4549, -0.1569), (-0.09396, 0.4752, -0.2039), (-0.0958, 0.482, -0.2527), (-0.09396, 0.4752, -0.3015), (7.931e-08, 0.3404, -0.04455), (1.315e-07, 0.4464, -0.1136), (1.763e-07, 0.5113, -0.2527), (5.08e-08, 0.1267, -0.3015)], [], [(4, 3, 11, 12), (144, 4, 12, 13), (0, 105, 6), (5, 144, 13, 14), (1, 0, 6, 7), (142, 1, 7, 8), (2, 142, 8, 9), (143, 2, 9, 10), (3, 143, 10, 11), (11, 10, 19, 20), (12, 11, 20, 21), (13, 12, 21, 22), (6, 105, 15), (14, 13, 22, 23), (7, 6, 15, 16), (8, 7, 16, 17), (9, 8, 17, 18), (10, 9, 18, 19), (16, 15, 24, 25), (17, 16, 25, 26), (18, 17, 26, 27), (19, 18, 27, 28), (20, 19, 28, 29), (21, 20, 29, 30), (22, 21, 30, 31), (15, 105, 24), (23, 22, 31, 32), (29, 28, 37, 38), (30, 29, 38, 39), (31, 30, 39, 40), (24, 105, 33), (32, 31, 40, 41), (25, 24, 33, 34), (26, 25, 34, 35), (27, 26, 35, 36), (28, 27, 36, 37), (35, 34, 43, 44), (36, 35, 44, 45), (37, 36, 45, 46), (38, 37, 46, 47), (39, 38, 47, 48), (40, 39, 48, 49), (33, 105, 42), (41, 40, 49, 50), (34, 33, 42, 43), (48, 47, 56, 57), (49, 48, 57, 58), (42, 105, 51), (50, 49, 58, 59), (43, 42, 51, 52), (44, 43, 52, 53), (45, 44, 53, 54), (46, 45, 54, 55), (47, 46, 55, 56), (53, 52, 61, 62), (54, 53, 62, 63), (55, 54, 63, 64), (56, 55, 64, 65), (57, 56, 65, 66), (58, 57, 66, 67), (51, 105, 60), (59, 58, 67, 68), (52, 51, 60, 61), (66, 65, 74, 75), (67, 66, 75, 76), (60, 105, 69), (68, 67, 76, 77), (61, 60, 69, 70), (62, 61, 70, 71), (63, 62, 71, 72), (64, 63, 72, 73), (65, 64, 73, 74), (72, 71, 80, 81), (73, 72, 81, 82), (74, 73, 82, 83), (75, 74, 83, 84), (76, 75, 84, 85), (69, 105, 78), (77, 76, 85, 86), (70, 69, 78, 79), (71, 70, 79, 80), (85, 84, 93, 94), (78, 105, 87), (86, 85, 94, 95), (79, 78, 87, 88), (80, 79, 88, 89), (81, 80, 89, 90), (82, 81, 90, 91), (83, 82, 91, 92), (84, 83, 92, 93), (91, 90, 99, 100), (92, 91, 100, 101), (93, 92, 101, 102), (94, 93, 102, 103), (87, 105, 96), (95, 94, 103, 104), (88, 87, 96, 97), (89, 88, 97, 98), (90, 89, 98, 99), (96, 105, 106), (104, 103, 113, 114), (97, 96, 106, 107), (98, 97, 107, 108), (99, 98, 108, 109), (100, 99, 109, 110), (101, 100, 110, 111), (102, 101, 111, 112), (103, 102, 112, 113), (110, 109, 118, 119), (141, 5, 145), (111, 110, 119, 120), (132, 141, 145), (112, 111, 120, 121), (123, 132, 145), (113, 112, 121, 122), (106, 105, 115), (114, 113, 122, 123), (107, 106, 115, 116), (108, 107, 116, 117), (109, 108, 117, 118), (5, 14, 145), (123, 122, 131, 132), (116, 115, 124, 125), (114, 123, 145), (117, 116, 125, 126), (104, 114, 145), (118, 117, 126, 127), (95, 104, 145), (119, 118, 127, 128), (86, 95, 145), (120, 119, 128, 129), (77, 86, 145), (121, 120, 129, 130), (68, 77, 145), (122, 121, 130, 131), (115, 105, 124), (32, 41, 145), (129, 128, 137, 138), (23, 32, 145), (130, 129, 138, 139), (14, 23, 145), (131, 130, 139, 140), (124, 105, 133), (132, 131, 140, 141), (125, 124, 133, 134), (59, 68, 145), (126, 125, 134, 135), (50, 59, 145), (127, 126, 135, 136), (41, 50, 145), (128, 127, 136, 137), (134, 133, 0, 1), (135, 134, 1, 142), (136, 135, 142, 2), (137, 136, 2, 143), (138, 137, 143, 3), (139, 138, 3, 4), (140, 139, 4, 144), (133, 105, 0), (141, 140, 144, 5)])
_uv = me_rightleg.uv_layers.new(name='UVMap')
_uv.uv.foreach_set('vector', [0.75, 0.5625, 0.75, 0.625, 0.6875, 0.625, 0.6875, 0.5625, 0.75, 0.5, 0.75, 0.5625, 0.6875, 0.5625, 0.6875, 0.5, 0.75, 0.9375, 0.7188, 1.0, 0.6875, 0.9375, 0.75, 0.4375, 0.75, 0.5, 0.6875, 0.5, 0.6875, 0.4375, 0.75, 0.875, 0.75, 0.9375, 0.6875, 0.9375, 0.6875, 0.875, 0.75, 0.8125, 0.75, 0.875, 0.6875, 0.875, 0.6875, 0.8125, 0.75, 0.75, 0.75, 0.8125, 0.6875, 0.8125, 0.6875, 0.75, 0.75, 0.6875, 0.75, 0.75, 0.6875, 0.75, 0.6875, 0.6875, 0.75, 0.625, 0.75, 0.6875, 0.6875, 0.6875, 0.6875, 0.625, 0.6875, 0.625, 0.6875, 0.6875, 0.625, 0.6875, 0.625, 0.625, 0.6875, 0.5625, 0.6875, 0.625, 0.625, 0.625, 0.625, 0.5625, 0.6875, 0.5, 0.6875, 0.5625, 0.625, 0.5625, 0.625, 0.5, 0.6875, 0.9375, 0.6562, 1.0, 0.625, 0.9375, 0.6875, 0.4375, 0.6875, 0.5, 0.625, 0.5, 0.625, 0.4375, 0.6875, 0.875, 0.6875, 0.9375, 0.625, 0.9375, 0.625, 0.875, 0.6875, 0.8125, 0.6875, 0.875, 0.625, 0.875, 0.625, 0.8125, 0.6875, 0.75, 0.6875, 0.8125, 0.625, 0.8125, 0.625, 0.75, 0.6875, 0.6875, 0.6875, 0.75, 0.625, 0.75, 0.625, 0.6875, 0.625, 0.875, 0.625, 0.9375, 0.5625, 0.9375, 0.5625, 0.875, 0.625, 0.8125, 0.625, 0.875, 0.5625, 0.875, 0.5625, 0.8125, 0.625, 0.75, 0.625, 0.8125, 0.5625, 0.8125, 0.5625, 0.75, 0.625, 0.6875, 0.625, 0.75, 0.5625, 0.75, 0.5625, 0.6875, 0.625, 0.625, 0.625, 0.6875, 0.5625, 0.6875, 0.5625, 0.625, 0.625, 0.5625, 0.625, 0.625, 0.5625, 0.625, 0.5625, 0.5625, 0.625, 0.5, 0.625, 0.5625, 0.5625, 0.5625, 0.5625, 0.5, 0.625, 0.9375, 0.5938, 1.0, 0.5625, 0.9375, 0.625, 0.4375, 0.625, 0.5, 0.5625, 0.5, 0.5625, 0.4375, 0.5625, 0.625, 0.5625, 0.6875, 0.5, 0.6875, 0.5, 0.625, 0.5625, 0.5625, 0.5625, 0.625, 0.5, 0.625, 0.5, 0.5625, 0.5625, 0.5, 0.5625, 0.5625, 0.5, 0.5625, 0.5, 0.5, 0.5625, 0.9375, 0.5312, 1.0, 0.5, 0.9375, 0.5625, 0.4375, 0.5625, 0.5, 0.5, 0.5, 0.5, 0.4375, 0.5625, 0.875, 0.5625, 0.9375, 0.5, 0.9375, 0.5, 0.875, 0.5625, 0.8125, 0.5625, 0.875, 0.5, 0.875, 0.5, 0.8125, 0.5625, 0.75, 0.5625, 0.8125, 0.5, 0.8125, 0.5, 0.75, 0.5625, 0.6875, 0.5625, 0.75, 0.5, 0.75, 0.5, 0.6875, 0.5, 0.8125, 0.5, 0.875, 0.4375, 0.875, 0.4375, 0.8125, 0.5, 0.75, 0.5, 0.8125, 0.4375, 0.8125, 0.4375, 0.75, 0.5, 0.6875, 0.5, 0.75, 0.4375, 0.75, 0.4375, 0.6875, 0.5, 0.625, 0.5, 0.6875, 0.4375, 0.6875, 0.4375, 0.625, 0.5, 0.5625, 0.5, 0.625, 0.4375, 0.625, 0.4375, 0.5625, 0.5, 0.5, 0.5, 0.5625, 0.4375, 0.5625, 0.4375, 0.5, 0.5, 0.9375, 0.4687, 1.0, 0.4375, 0.9375, 0.5, 0.4375, 0.5, 0.5, 0.4375, 0.5, 0.4375, 0.4375, 0.5, 0.875, 0.5, 0.9375, 0.4375, 0.9375, 0.4375, 0.875, 0.4375, 0.5625, 0.4375, 0.625, 0.375, 0.625, 0.375, 0.5625, 0.4375, 0.5, 0.4375, 0.5625, 0.375, 0.5625, 0.375, 0.5, 0.4375, 0.9375, 0.4062, 1.0, 0.375, 0.9375, 0.4375, 0.4375, 0.4375, 0.5, 0.375, 0.5, 0.375, 0.4375, 0.4375, 0.875, 0.4375, 0.9375, 0.375, 0.9375, 0.375, 0.875, 0.4375, 0.8125, 0.4375, 0.875, 0.375, 0.875, 0.375, 0.8125, 0.4375, 0.75, 0.4375, 0.8125, 0.375, 0.8125, 0.375, 0.75, 0.4375, 0.6875, 0.4375, 0.75, 0.375, 0.75, 0.375, 0.6875, 0.4375, 0.625, 0.4375, 0.6875, 0.375, 0.6875, 0.375, 0.625, 0.375, 0.8125, 0.375, 0.875, 0.3125, 0.875, 0.3125, 0.8125, 0.375, 0.75, 0.375, 0.8125, 0.3125, 0.8125, 0.3125, 0.75, 0.375, 0.6875, 0.375, 0.75, 0.3125, 0.75, 0.3125, 0.6875, 0.375, 0.625, 0.375, 0.6875, 0.3125, 0.6875, 0.3125, 0.625, 0.375, 0.5625, 0.375, 0.625, 0.3125, 0.625, 0.3125, 0.5625, 0.375, 0.5, 0.375, 0.5625, 0.3125, 0.5625, 0.3125, 0.5, 0.375, 0.9375, 0.3437, 1.0, 0.3125, 0.9375, 0.375, 0.4375, 0.375, 0.5, 0.3125, 0.5, 0.3125, 0.4375, 0.375, 0.875, 0.375, 0.9375, 0.3125, 0.9375, 0.3125, 0.875, 0.3125, 0.5625, 0.3125, 0.625, 0.25, 0.625, 0.25, 0.5625, 0.3125, 0.5, 0.3125, 0.5625, 0.25, 0.5625, 0.25, 0.5, 0.3125, 0.9375, 0.2812, 1.0, 0.25, 0.9375, 0.3125, 0.4375, 0.3125, 0.5, 0.25, 0.5, 0.25, 0.4375, 0.3125, 0.875, 0.3125, 0.9375, 0.25, 0.9375, 0.25, 0.875, 0.3125, 0.8125, 0.3125, 0.875, 0.25, 0.875, 0.25, 0.8125, 0.3125, 0.75, 0.3125, 0.8125, 0.25, 0.8125, 0.25, 0.75, 0.3125, 0.6875, 0.3125, 0.75, 0.25, 0.75, 0.25, 0.6875, 0.3125, 0.625, 0.3125, 0.6875, 0.25, 0.6875, 0.25, 0.625, 0.25, 0.75, 0.25, 0.8125, 0.1875, 0.8125, 0.1875, 0.75, 0.25, 0.6875, 0.25, 0.75, 0.1875, 0.75, 0.1875, 0.6875, 0.25, 0.625, 0.25, 0.6875, 0.1875, 0.6875, 0.1875, 0.625, 0.25, 0.5625, 0.25, 0.625, 0.1875, 0.625, 0.1875, 0.5625, 0.25, 0.5, 0.25, 0.5625, 0.1875, 0.5625, 0.1875, 0.5, 0.25, 0.9375, 0.2187, 1.0, 0.1875, 0.9375, 0.25, 0.4375, 0.25, 0.5, 0.1875, 0.5, 0.1875, 0.4375, 0.25, 0.875, 0.25, 0.9375, 0.1875, 0.9375, 0.1875, 0.875, 0.25, 0.8125, 0.25, 0.875, 0.1875, 0.875, 0.1875, 0.8125, 0.1875, 0.5, 0.1875, 0.5625, 0.125, 0.5625, 0.125, 0.5, 0.1875, 0.9375, 0.1562, 1.0, 0.125, 0.9375, 0.1875, 0.4375, 0.1875, 0.5, 0.125, 0.5, 0.125, 0.4375, 0.1875, 0.875, 0.1875, 0.9375, 0.125, 0.9375, 0.125, 0.875, 0.1875, 0.8125, 0.1875, 0.875, 0.125, 0.875, 0.125, 0.8125, 0.1875, 0.75, 0.1875, 0.8125, 0.125, 0.8125, 0.125, 0.75, 0.1875, 0.6875, 0.1875, 0.75, 0.125, 0.75, 0.125, 0.6875, 0.1875, 0.625, 0.1875, 0.6875, 0.125, 0.6875, 0.125, 0.625, 0.1875, 0.5625, 0.1875, 0.625, 0.125, 0.625, 0.125, 0.5625, 0.125, 0.6875, 0.125, 0.75, 0.0625, 0.75, 0.0625, 0.6875, 0.125, 0.625, 0.125, 0.6875, 0.0625, 0.6875, 0.0625, 0.625, 0.125, 0.5625, 0.125, 0.625, 0.0625, 0.625, 0.0625, 0.5625, 0.125, 0.5, 0.125, 0.5625, 0.0625, 0.5625, 0.0625, 0.5, 0.125, 0.9375, 0.09375, 1.0, 0.0625, 0.9375, 0.125, 0.4375, 0.125, 0.5, 0.0625, 0.5, 0.0625, 0.4375, 0.125, 0.875, 0.125, 0.9375, 0.0625, 0.9375, 0.0625, 0.875, 0.125, 0.8125, 0.125, 0.875, 0.0625, 0.875, 0.0625, 0.8125, 0.125, 0.75, 0.125, 0.8125, 0.0625, 0.8125, 0.0625, 0.75, 0.0625, 0.9375, 0.03125, 1.0, 0.0, 0.9375, 0.0625, 0.4375, 0.0625, 0.5, 0.0, 0.5, 0.0, 0.4375, 0.0625, 0.875, 0.0625, 0.9375, 0.0, 0.9375, 0.0, 0.875, 0.0625, 0.8125, 0.0625, 0.875, 0.0, 0.875, 0.0, 0.8125, 0.0625, 0.75, 0.0625, 0.8125, 0.0, 0.8125, 0.0, 0.75, 0.0625, 0.6875, 0.0625, 0.75, 0.0, 0.75, 0.0, 0.6875, 0.0625, 0.625, 0.0625, 0.6875, 0.0, 0.6875, 0.0, 0.625, 0.0625, 0.5625, 0.0625, 0.625, 0.0, 0.625, 0.0, 0.5625, 0.0625, 0.5, 0.0625, 0.5625, 0.0, 0.5625, 0.0, 0.5, 1.0, 0.6875, 1.0, 0.75, 0.9375, 0.75, 0.9375, 0.6875, 0.8125, 0.4375, 0.75, 0.4375, 0.461, 0.4375, 1.0, 0.625, 1.0, 0.6875, 0.9375, 0.6875, 0.9375, 0.625, 0.875, 0.4375, 0.8125, 0.4375, 0.461, 0.4375, 1.0, 0.5625, 1.0, 0.625, 0.9375, 0.625, 0.9375, 0.5625, 0.9375, 0.4375, 0.875, 0.4375, 0.461, 0.4375, 1.0, 0.5, 1.0, 0.5625, 0.9375, 0.5625, 0.9375, 0.5, 1.0, 0.9375, 0.9687, 1.0, 0.9375, 0.9375, 1.0, 0.4375, 1.0, 0.5, 0.9375, 0.5, 0.9375, 0.4375, 1.0, 0.875, 1.0, 0.9375, 0.9375, 0.9375, 0.9375, 0.875, 1.0, 0.8125, 1.0, 0.875, 0.9375, 0.875, 0.9375, 0.8125, 1.0, 0.75, 1.0, 0.8125, 0.9375, 0.8125, 0.9375, 0.75, 0.75, 0.4375, 0.6875, 0.4375, 0.461, 0.4375, 0.9375, 0.4375, 0.9375, 0.5, 0.875, 0.5, 0.875, 0.4375, 0.9375, 0.875, 0.9375, 0.9375, 0.875, 0.9375, 0.875, 0.875, 0.0, 0.4375, 0.9375, 0.4375, 0.461, 0.4375, 0.9375, 0.8125, 0.9375, 0.875, 0.875, 0.875, 0.875, 0.8125, 0.0625, 0.4375, 0.0, 0.4375, 0.461, 0.4375, 0.9375, 0.75, 0.9375, 0.8125, 0.875, 0.8125, 0.875, 0.75, 0.125, 0.4375, 0.0625, 0.4375, 0.461, 0.4375, 0.9375, 0.6875, 0.9375, 0.75, 0.875, 0.75, 0.875, 0.6875, 0.1875, 0.4375, 0.125, 0.4375, 0.461, 0.4375, 0.9375, 0.625, 0.9375, 0.6875, 0.875, 0.6875, 0.875, 0.625, 0.25, 0.4375, 0.1875, 0.4375, 0.461, 0.4375, 0.9375, 0.5625, 0.9375, 0.625, 0.875, 0.625, 0.875, 0.5625, 0.3125, 0.4375, 0.25, 0.4375, 0.461, 0.4375, 0.9375, 0.5, 0.9375, 0.5625, 0.875, 0.5625, 0.875, 0.5, 0.9375, 0.9375, 0.9062, 1.0, 0.875, 0.9375, 0.5625, 0.4375, 0.5, 0.4375, 0.461, 0.4375, 0.875, 0.625, 0.875, 0.6875, 0.8125, 0.6875, 0.8125, 0.625, 0.625, 0.4375, 0.5625, 0.4375, 0.461, 0.4375, 0.875, 0.5625, 0.875, 0.625, 0.8125, 0.625, 0.8125, 0.5625, 0.6875, 0.4375, 0.625, 0.4375, 0.461, 0.4375, 0.875, 0.5, 0.875, 0.5625, 0.8125, 0.5625, 0.8125, 0.5, 0.875, 0.9375, 0.8437, 1.0, 0.8125, 0.9375, 0.875, 0.4375, 0.875, 0.5, 0.8125, 0.5, 0.8125, 0.4375, 0.875, 0.875, 0.875, 0.9375, 0.8125, 0.9375, 0.8125, 0.875, 0.375, 0.4375, 0.3125, 0.4375, 0.461, 0.4375, 0.875, 0.8125, 0.875, 0.875, 0.8125, 0.875, 0.8125, 0.8125, 0.4375, 0.4375, 0.375, 0.4375, 0.461, 0.4375, 0.875, 0.75, 0.875, 0.8125, 0.8125, 0.8125, 0.8125, 0.75, 0.5, 0.4375, 0.4375, 0.4375, 0.461, 0.4375, 0.875, 0.6875, 0.875, 0.75, 0.8125, 0.75, 0.8125, 0.6875, 0.8125, 0.875, 0.8125, 0.9375, 0.75, 0.9375, 0.75, 0.875, 0.8125, 0.8125, 0.8125, 0.875, 0.75, 0.875, 0.75, 0.8125, 0.8125, 0.75, 0.8125, 0.8125, 0.75, 0.8125, 0.75, 0.75, 0.8125, 0.6875, 0.8125, 0.75, 0.75, 0.75, 0.75, 0.6875, 0.8125, 0.625, 0.8125, 0.6875, 0.75, 0.6875, 0.75, 0.625, 0.8125, 0.5625, 0.8125, 0.625, 0.75, 0.625, 0.75, 0.5625, 0.8125, 0.5, 0.8125, 0.5625, 0.75, 0.5625, 0.75, 0.5, 0.8125, 0.9375, 0.7812, 1.0, 0.75, 0.9375, 0.8125, 0.4375, 0.8125, 0.5, 0.75, 0.5, 0.75, 0.4375])
me_rightleg.update()
me_leftleg = bpy.data.meshes.new('LeftLeg')
me_leftleg.from_pydata([(1.962e-08, 0.2017, -0.007169), (1.962e-08, 0.2739, -0.02141), (1.962e-08, 0.3986, -0.07568), (1.962e-08, 0.482, -0.1569), (1.962e-08, 0.5039, -0.2039), (1.962e-08, 0.5039, -0.3015), (0.01869, 0.196, -0.007169), (0.03666, 0.2627, -0.02141), (0.05322, 0.3241, -0.04455), (0.06774, 0.3779, -0.07568), (0.07966, 0.4221, -0.1136), (0.08851, 0.4549, -0.1569), (0.09396, 0.4752, -0.2039), (0.0958, 0.482, -0.2527), (0.09396, 0.4752, -0.3015), (0.03453, 0.1798, -0.007169), (0.06774, 0.2308, -0.02141), (0.09835, 0.2778, -0.04455), (0.1252, 0.319, -0.07568), (0.1472, 0.3528, -0.1136), (0.1635, 0.3779, -0.1569), (0.1736, 0.3934, -0.2039), (0.177, 0.3986, -0.2527), (0.1736, 0.3934, -0.3015), (0.04512, 0.1554, -0.007169), (0.08851, 0.183, -0.02141), (0.1285, 0.2085, -0.04455), (0.1635, 0.2308, -0.07568), (0.1923, 0.2491, -0.1136), (0.2137, 0.2627, -0.1569), (0.2268, 0.271, -0.2039), (0.2313, 0.2739, -0.2527), (0.2268, 0.271, -0.3015), (0.04884, 0.1267, -0.007169), (0.0958, 0.1267, -0.02141), (0.1391, 0.1267, -0.04455), (0.177, 0.1267, -0.07568), (0.2081, 0.1267, -0.1136), (0.2313, 0.1267, -0.1569), (0.2455, 0.1267, -0.2039), (0.2503, 0.1267, -0.2527), (0.2455, 0.1267, -0.3015), (0.04512, 0.098, -0.007169), (0.08851, 0.07039, -0.02141), (0.1285, 0.04495, -0.04455), (0.1635, 0.02265, -0.07568), (0.1923, 0.004349, -0.1136), (0.2137, -0.00925, -0.1569), (0.2268, -0.01762, -0.2039), (0.2313, -0.02045, -0.2527), (0.2268, -0.01762, -0.3015), (0.03453, 0.07366, -0.007169), (0.06774, 0.02265, -0.02141), (0.09834, -0.02436, -0.04455), (0.1252, -0.06557, -0.07568), (0.1472, -0.09938, -0.1136), (0.1635, -0.1245, -0.1569), (0.1736, -0.14, -0.2039), (0.177, -0.1452, -0.2527), (0.1736, -0.14, -0.3015), (0.01869, 0.0574, -0.007169), (0.03666, -0.00925, -0.02141), (0.05322, -0.07067, -0.04455), (0.06774, -0.1245, -0.07568), (0.07966, -0.1687, -0.1136), (0.08851, -0.2015, -0.1569), (0.09396, -0.2217, -0.2039), (0.0958, -0.2286, -0.2527), (0.09396, -0.2217, -0.3015), (2.836e-09, 0.05169, -0.007169), (-1.022e-08, -0.02045, -0.02141), (-1.768e-08, -0.08693, -0.04455), (-3.633e-08, -0.1452, -0.07568), (-2.514e-08, -0.193, -0.1136), (-4.006e-08, -0.2286, -0.1569), (-4.752e-08, -0.2504, -0.2039), (-6.991e-08, -0.2578, -0.2527), (-4.752e-08, -0.2504, -0.3015), (-0.01869, 0.0574, -0.007169), (-0.03666, -0.00925, -0.02141), (-0.05322, -0.07067, -0.04455), (-0.06774, -0.1245, -0.07568), (-0.07966, -0.1687, -0.1136), (-0.08851, -0.2015, -0.1569), (-0.09396, -0.2217, -0.2039), (-0.0958, -0.2286, -0.2527), (-0.09396, -0.2217, -0.3015), (-0.03453, 0.07366, -0.007169), (-0.06774, 0.02265, -0.02141), (-0.09834, -0.02436, -0.04455), (-0.1252, -0.06556, -0.07568), (-0.1472, -0.09938, -0.1136), (-0.1635, -0.1245, -0.1569), (-0.1736, -0.14, -0.2039), (-0.177, -0.1452, -0.2527), (-0.1736, -0.14, -0.3015), (-0.04512, 0.098, -0.007169), (-0.08851, 0.07039, -0.02141), (-0.1285, 0.04495, -0.04455), (-0.1635, 0.02265, -0.07568), (-0.1923, 0.00435, -0.1136), (-0.2137, -0.009249, -0.1569), (-0.2268, -0.01762, -0.2039), (-0.2313, -0.02045, -0.2527), (-0.2268, -0.01762, -0.3015), (1.962e-08, 0.1267, -0.002359), (-0.04884, 0.1267, -0.007169), (-0.0958, 0.1267, -0.02141), (-0.1391, 0.1267, -0.04455), (-0.177, 0.1267, -0.07568), (-0.2081, 0.1267, -0.1136), (-0.2313, 0.1267, -0.1569), (-0.2455, 0.1267, -0.2039), (-0.2503, 0.1267, -0.2527), (-0.2455, 0.1267, -0.3015), (-0.04512, 0.1554, -0.007169), (-0.08851, 0.183, -0.02141), (-0.1285, 0.2085, -0.04455), (-0.1635, 0.2308, -0.07568), (-0.1923, 0.2491, -0.1136), (-0.2137, 0.2627, -0.1569), (-0.2268, 0.271, -0.2039), (-0.2313, 0.2739, -0.2527), (-0.2268, 0.271, -0.3015), (-0.03453, 0.1798, -0.007169), (-0.06774, 0.2308, -0.02141), (-0.09834, 0.2778, -0.04455), (-0.1252, 0.319, -0.07568), (-0.1472, 0.3528, -0.1136), (-0.1635, 0.3779, -0.1569), (-0.1736, 0.3934, -0.2039), (-0.177, 0.3986, -0.2527), (-0.1736, 0.3934, -0.3015), (-0.01869, 0.196, -0.007169), (-0.03666, 0.2627, -0.02141), (-0.05322, 0.3241, -0.04455), (-0.06774, 0.3779, -0.07568), (-0.07966, 0.4221, -0.1136), (-0.08851, 0.4549, -0.1569), (-0.09396, 0.4752, -0.2039), (-0.0958, 0.482, -0.2527), (-0.09396, 0.4752, -0.3015), (7.931e-08, 0.3404, -0.04455), (1.315e-07, 0.4464, -0.1136), (1.763e-07, 0.5113, -0.2527), (5.08e-08, 0.1267, -0.3015)], [], [(4, 3, 11, 12), (144, 4, 12, 13), (0, 105, 6), (5, 144, 13, 14), (1, 0, 6, 7), (142, 1, 7, 8), (2, 142, 8, 9), (143, 2, 9, 10), (3, 143, 10, 11), (11, 10, 19, 20), (12, 11, 20, 21), (13, 12, 21, 22), (6, 105, 15), (14, 13, 22, 23), (7, 6, 15, 16), (8, 7, 16, 17), (9, 8, 17, 18), (10, 9, 18, 19), (16, 15, 24, 25), (17, 16, 25, 26), (18, 17, 26, 27), (19, 18, 27, 28), (20, 19, 28, 29), (21, 20, 29, 30), (22, 21, 30, 31), (15, 105, 24), (23, 22, 31, 32), (29, 28, 37, 38), (30, 29, 38, 39), (31, 30, 39, 40), (24, 105, 33), (32, 31, 40, 41), (25, 24, 33, 34), (26, 25, 34, 35), (27, 26, 35, 36), (28, 27, 36, 37), (35, 34, 43, 44), (36, 35, 44, 45), (37, 36, 45, 46), (38, 37, 46, 47), (39, 38, 47, 48), (40, 39, 48, 49), (33, 105, 42), (41, 40, 49, 50), (34, 33, 42, 43), (48, 47, 56, 57), (49, 48, 57, 58), (42, 105, 51), (50, 49, 58, 59), (43, 42, 51, 52), (44, 43, 52, 53), (45, 44, 53, 54), (46, 45, 54, 55), (47, 46, 55, 56), (53, 52, 61, 62), (54, 53, 62, 63), (55, 54, 63, 64), (56, 55, 64, 65), (57, 56, 65, 66), (58, 57, 66, 67), (51, 105, 60), (59, 58, 67, 68), (52, 51, 60, 61), (66, 65, 74, 75), (67, 66, 75, 76), (60, 105, 69), (68, 67, 76, 77), (61, 60, 69, 70), (62, 61, 70, 71), (63, 62, 71, 72), (64, 63, 72, 73), (65, 64, 73, 74), (72, 71, 80, 81), (73, 72, 81, 82), (74, 73, 82, 83), (75, 74, 83, 84), (76, 75, 84, 85), (69, 105, 78), (77, 76, 85, 86), (70, 69, 78, 79), (71, 70, 79, 80), (85, 84, 93, 94), (78, 105, 87), (86, 85, 94, 95), (79, 78, 87, 88), (80, 79, 88, 89), (81, 80, 89, 90), (82, 81, 90, 91), (83, 82, 91, 92), (84, 83, 92, 93), (91, 90, 99, 100), (92, 91, 100, 101), (93, 92, 101, 102), (94, 93, 102, 103), (87, 105, 96), (95, 94, 103, 104), (88, 87, 96, 97), (89, 88, 97, 98), (90, 89, 98, 99), (96, 105, 106), (104, 103, 113, 114), (97, 96, 106, 107), (98, 97, 107, 108), (99, 98, 108, 109), (100, 99, 109, 110), (101, 100, 110, 111), (102, 101, 111, 112), (103, 102, 112, 113), (110, 109, 118, 119), (141, 5, 145), (111, 110, 119, 120), (132, 141, 145), (112, 111, 120, 121), (123, 132, 145), (113, 112, 121, 122), (106, 105, 115), (114, 113, 122, 123), (107, 106, 115, 116), (108, 107, 116, 117), (109, 108, 117, 118), (5, 14, 145), (123, 122, 131, 132), (116, 115, 124, 125), (114, 123, 145), (117, 116, 125, 126), (104, 114, 145), (118, 117, 126, 127), (95, 104, 145), (119, 118, 127, 128), (86, 95, 145), (120, 119, 128, 129), (77, 86, 145), (121, 120, 129, 130), (68, 77, 145), (122, 121, 130, 131), (115, 105, 124), (32, 41, 145), (129, 128, 137, 138), (23, 32, 145), (130, 129, 138, 139), (14, 23, 145), (131, 130, 139, 140), (124, 105, 133), (132, 131, 140, 141), (125, 124, 133, 134), (59, 68, 145), (126, 125, 134, 135), (50, 59, 145), (127, 126, 135, 136), (41, 50, 145), (128, 127, 136, 137), (134, 133, 0, 1), (135, 134, 1, 142), (136, 135, 142, 2), (137, 136, 2, 143), (138, 137, 143, 3), (139, 138, 3, 4), (140, 139, 4, 144), (133, 105, 0), (141, 140, 144, 5)])
_uv = me_leftleg.uv_layers.new(name='UVMap')
_uv.uv.foreach_set('vector', [0.75, 0.5625, 0.75, 0.625, 0.6875, 0.625, 0.6875, 0.5625, 0.75, 0.5, 0.75, 0.5625, 0.6875, 0.5625, 0.6875, 0.5, 0.75, 0.9375, 0.7188, 1.0, 0.6875, 0.9375, 0.75, 0.4375, 0.75, 0.5, 0.6875, 0.5, 0.6875, 0.4375, 0.75, 0.875, 0.75, 0.9375, 0.6875, 0.9375, 0.6875, 0.875, 0.75, 0.8125, 0.75, 0.875, 0.6875, 0.875, 0.6875, 0.8125, 0.75, 0.75, 0.75, 0.8125, 0.6875, 0.8125, 0.6875, 0.75, 0.75, 0.6875, 0.75, 0.75, 0.6875, 0.75, 0.6875, 0.6875, 0.75, 0.625, 0.75, 0.6875, 0.6875, 0.6875, 0.6875, 0.625, 0.6875, 0.625, 0.6875, 0.6875, 0.625, 0.6875, 0.625, 0.625, 0.6875, 0.5625, 0.6875, 0.625, 0.625, 0.625, 0.625, 0.5625, 0.6875, 0.5, 0.6875, 0.5625, 0.625, 0.5625, 0.625, 0.5, 0.6875, 0.9375, 0.6562, 1.0, 0.625, 0.9375, 0.6875, 0.4375, 0.6875, 0.5, 0.625, 0.5, 0.625, 0.4375, 0.6875, 0.875, 0.6875, 0.9375, 0.625, 0.9375, 0.625, 0.875, 0.6875, 0.8125, 0.6875, 0.875, 0.625, 0.875, 0.625, 0.8125, 0.6875, 0.75, 0.6875, 0.8125, 0.625, 0.8125, 0.625, 0.75, 0.6875, 0.6875, 0.6875, 0.75, 0.625, 0.75, 0.625, 0.6875, 0.625, 0.875, 0.625, 0.9375, 0.5625, 0.9375, 0.5625, 0.875, 0.625, 0.8125, 0.625, 0.875, 0.5625, 0.875, 0.5625, 0.8125, 0.625, 0.75, 0.625, 0.8125, 0.5625, 0.8125, 0.5625, 0.75, 0.625, 0.6875, 0.625, 0.75, 0.5625, 0.75, 0.5625, 0.6875, 0.625, 0.625, 0.625, 0.6875, 0.5625, 0.6875, 0.5625, 0.625, 0.625, 0.5625, 0.625, 0.625, 0.5625, 0.625, 0.5625, 0.5625, 0.625, 0.5, 0.625, 0.5625, 0.5625, 0.5625, 0.5625, 0.5, 0.625, 0.9375, 0.5938, 1.0, 0.5625, 0.9375, 0.625, 0.4375, 0.625, 0.5, 0.5625, 0.5, 0.5625, 0.4375, 0.5625, 0.625, 0.5625, 0.6875, 0.5, 0.6875, 0.5, 0.625, 0.5625, 0.5625, 0.5625, 0.625, 0.5, 0.625, 0.5, 0.5625, 0.5625, 0.5, 0.5625, 0.5625, 0.5, 0.5625, 0.5, 0.5, 0.5625, 0.9375, 0.5312, 1.0, 0.5, 0.9375, 0.5625, 0.4375, 0.5625, 0.5, 0.5, 0.5, 0.5, 0.4375, 0.5625, 0.875, 0.5625, 0.9375, 0.5, 0.9375, 0.5, 0.875, 0.5625, 0.8125, 0.5625, 0.875, 0.5, 0.875, 0.5, 0.8125, 0.5625, 0.75, 0.5625, 0.8125, 0.5, 0.8125, 0.5, 0.75, 0.5625, 0.6875, 0.5625, 0.75, 0.5, 0.75, 0.5, 0.6875, 0.5, 0.8125, 0.5, 0.875, 0.4375, 0.875, 0.4375, 0.8125, 0.5, 0.75, 0.5, 0.8125, 0.4375, 0.8125, 0.4375, 0.75, 0.5, 0.6875, 0.5, 0.75, 0.4375, 0.75, 0.4375, 0.6875, 0.5, 0.625, 0.5, 0.6875, 0.4375, 0.6875, 0.4375, 0.625, 0.5, 0.5625, 0.5, 0.625, 0.4375, 0.625, 0.4375, 0.5625, 0.5, 0.5, 0.5, 0.5625, 0.4375, 0.5625, 0.4375, 0.5, 0.5, 0.9375, 0.4687, 1.0, 0.4375, 0.9375, 0.5, 0.4375, 0.5, 0.5, 0.4375, 0.5, 0.4375, 0.4375, 0.5, 0.875, 0.5, 0.9375, 0.4375, 0.9375, 0.4375, 0.875, 0.4375, 0.5625, 0.4375, 0.625, 0.375, 0.625, 0.375, 0.5625, 0.4375, 0.5, 0.4375, 0.5625, 0.375, 0.5625, 0.375, 0.5, 0.4375, 0.9375, 0.4062, 1.0, 0.375, 0.9375, 0.4375, 0.4375, 0.4375, 0.5, 0.375, 0.5, 0.375, 0.4375, 0.4375, 0.875, 0.4375, 0.9375, 0.375, 0.9375, 0.375, 0.875, 0.4375, 0.8125, 0.4375, 0.875, 0.375, 0.875, 0.375, 0.8125, 0.4375, 0.75, 0.4375, 0.8125, 0.375, 0.8125, 0.375, 0.75, 0.4375, 0.6875, 0.4375, 0.75, 0.375, 0.75, 0.375, 0.6875, 0.4375, 0.625, 0.4375, 0.6875, 0.375, 0.6875, 0.375, 0.625, 0.375, 0.8125, 0.375, 0.875, 0.3125, 0.875, 0.3125, 0.8125, 0.375, 0.75, 0.375, 0.8125, 0.3125, 0.8125, 0.3125, 0.75, 0.375, 0.6875, 0.375, 0.75, 0.3125, 0.75, 0.3125, 0.6875, 0.375, 0.625, 0.375, 0.6875, 0.3125, 0.6875, 0.3125, 0.625, 0.375, 0.5625, 0.375, 0.625, 0.3125, 0.625, 0.3125, 0.5625, 0.375, 0.5, 0.375, 0.5625, 0.3125, 0.5625, 0.3125, 0.5, 0.375, 0.9375, 0.3437, 1.0, 0.3125, 0.9375, 0.375, 0.4375, 0.375, 0.5, 0.3125, 0.5, 0.3125, 0.4375, 0.375, 0.875, 0.375, 0.9375, 0.3125, 0.9375, 0.3125, 0.875, 0.3125, 0.5625, 0.3125, 0.625, 0.25, 0.625, 0.25, 0.5625, 0.3125, 0.5, 0.3125, 0.5625, 0.25, 0.5625, 0.25, 0.5, 0.3125, 0.9375, 0.2812, 1.0, 0.25, 0.9375, 0.3125, 0.4375, 0.3125, 0.5, 0.25, 0.5, 0.25, 0.4375, 0.3125, 0.875, 0.3125, 0.9375, 0.25, 0.9375, 0.25, 0.875, 0.3125, 0.8125, 0.3125, 0.875, 0.25, 0.875, 0.25, 0.8125, 0.3125, 0.75, 0.3125, 0.8125, 0.25, 0.8125, 0.25, 0.75, 0.3125, 0.6875, 0.3125, 0.75, 0.25, 0.75, 0.25, 0.6875, 0.3125, 0.625, 0.3125, 0.6875, 0.25, 0.6875, 0.25, 0.625, 0.25, 0.75, 0.25, 0.8125, 0.1875, 0.8125, 0.1875, 0.75, 0.25, 0.6875, 0.25, 0.75, 0.1875, 0.75, 0.1875, 0.6875, 0.25, 0.625, 0.25, 0.6875, 0.1875, 0.6875, 0.1875, 0.625, 0.25, 0.5625, 0.25, 0.625, 0.1875, 0.625, 0.1875, 0.5625, 0.25, 0.5, 0.25, 0.5625, 0.1875, 0.5625, 0.1875, 0.5, 0.25, 0.9375, 0.2187, 1.0, 0.1875, 0.9375, 0.25, 0.4375, 0.25, 0.5, 0.1875, 0.5, 0.1875, 0.4375, 0.25, 0.875, 0.25, 0.9375, 0.1875, 0.9375, 0.1875, 0.875, 0.25, 0.8125, 0.25, 0.875, 0.1875, 0.875, 0.1875, 0.8125, 0.1875, 0.5, 0.1875, 0.5625, 0.125, 0.5625, 0.125, 0.5, 0.1875, 0.9375, 0.1562, 1.0, 0.125, 0.9375, 0.1875, 0.4375, 0.1875, 0.5, 0.125, 0.5, 0.125, 0.4375, 0.1875, 0.875, 0.1875, 0.9375, 0.125, 0.9375, 0.125, 0.875, 0.1875, 0.8125, 0.1875, 0.875, 0.125, 0.875, 0.125, 0.8125, 0.1875, 0.75, 0.1875, 0.8125, 0.125, 0.8125, 0.125, 0.75, 0.1875, 0.6875, 0.1875, 0.75, 0.125, 0.75, 0.125, 0.6875, 0.1875, 0.625, 0.1875, 0.6875, 0.125, 0.6875, 0.125, 0.625, 0.1875, 0.5625, 0.1875, 0.625, 0.125, 0.625, 0.125, 0.5625, 0.125, 0.6875, 0.125, 0.75, 0.0625, 0.75, 0.0625, 0.6875, 0.125, 0.625, 0.125, 0.6875, 0.0625, 0.6875, 0.0625, 0.625, 0.125, 0.5625, 0.125, 0.625, 0.0625, 0.625, 0.0625, 0.5625, 0.125, 0.5, 0.125, 0.5625, 0.0625, 0.5625, 0.0625, 0.5, 0.125, 0.9375, 0.09375, 1.0, 0.0625, 0.9375, 0.125, 0.4375, 0.125, 0.5, 0.0625, 0.5, 0.0625, 0.4375, 0.125, 0.875, 0.125, 0.9375, 0.0625, 0.9375, 0.0625, 0.875, 0.125, 0.8125, 0.125, 0.875, 0.0625, 0.875, 0.0625, 0.8125, 0.125, 0.75, 0.125, 0.8125, 0.0625, 0.8125, 0.0625, 0.75, 0.0625, 0.9375, 0.03125, 1.0, 0.0, 0.9375, 0.0625, 0.4375, 0.0625, 0.5, 0.0, 0.5, 0.0, 0.4375, 0.0625, 0.875, 0.0625, 0.9375, 0.0, 0.9375, 0.0, 0.875, 0.0625, 0.8125, 0.0625, 0.875, 0.0, 0.875, 0.0, 0.8125, 0.0625, 0.75, 0.0625, 0.8125, 0.0, 0.8125, 0.0, 0.75, 0.0625, 0.6875, 0.0625, 0.75, 0.0, 0.75, 0.0, 0.6875, 0.0625, 0.625, 0.0625, 0.6875, 0.0, 0.6875, 0.0, 0.625, 0.0625, 0.5625, 0.0625, 0.625, 0.0, 0.625, 0.0, 0.5625, 0.0625, 0.5, 0.0625, 0.5625, 0.0, 0.5625, 0.0, 0.5, 1.0, 0.6875, 1.0, 0.75, 0.9375, 0.75, 0.9375, 0.6875, 0.8125, 0.4375, 0.75, 0.4375, 0.461, 0.4375, 1.0, 0.625, 1.0, 0.6875, 0.9375, 0.6875, 0.9375, 0.625, 0.875, 0.4375, 0.8125, 0.4375, 0.461, 0.4375, 1.0, 0.5625, 1.0, 0.625, 0.9375, 0.625, 0.9375, 0.5625, 0.9375, 0.4375, 0.875, 0.4375, 0.461, 0.4375, 1.0, 0.5, 1.0, 0.5625, 0.9375, 0.5625, 0.9375, 0.5, 1.0, 0.9375, 0.9687, 1.0, 0.9375, 0.9375, 1.0, 0.4375, 1.0, 0.5, 0.9375, 0.5, 0.9375, 0.4375, 1.0, 0.875, 1.0, 0.9375, 0.9375, 0.9375, 0.9375, 0.875, 1.0, 0.8125, 1.0, 0.875, 0.9375, 0.875, 0.9375, 0.8125, 1.0, 0.75, 1.0, 0.8125, 0.9375, 0.8125, 0.9375, 0.75, 0.75, 0.4375, 0.6875, 0.4375, 0.461, 0.4375, 0.9375, 0.4375, 0.9375, 0.5, 0.875, 0.5, 0.875, 0.4375, 0.9375, 0.875, 0.9375, 0.9375, 0.875, 0.9375, 0.875, 0.875, 0.0, 0.4375, 0.9375, 0.4375, 0.461, 0.4375, 0.9375, 0.8125, 0.9375, 0.875, 0.875, 0.875, 0.875, 0.8125, 0.0625, 0.4375, 0.0, 0.4375, 0.461, 0.4375, 0.9375, 0.75, 0.9375, 0.8125, 0.875, 0.8125, 0.875, 0.75, 0.125, 0.4375, 0.0625, 0.4375, 0.461, 0.4375, 0.9375, 0.6875, 0.9375, 0.75, 0.875, 0.75, 0.875, 0.6875, 0.1875, 0.4375, 0.125, 0.4375, 0.461, 0.4375, 0.9375, 0.625, 0.9375, 0.6875, 0.875, 0.6875, 0.875, 0.625, 0.25, 0.4375, 0.1875, 0.4375, 0.461, 0.4375, 0.9375, 0.5625, 0.9375, 0.625, 0.875, 0.625, 0.875, 0.5625, 0.3125, 0.4375, 0.25, 0.4375, 0.461, 0.4375, 0.9375, 0.5, 0.9375, 0.5625, 0.875, 0.5625, 0.875, 0.5, 0.9375, 0.9375, 0.9062, 1.0, 0.875, 0.9375, 0.5625, 0.4375, 0.5, 0.4375, 0.461, 0.4375, 0.875, 0.625, 0.875, 0.6875, 0.8125, 0.6875, 0.8125, 0.625, 0.625, 0.4375, 0.5625, 0.4375, 0.461, 0.4375, 0.875, 0.5625, 0.875, 0.625, 0.8125, 0.625, 0.8125, 0.5625, 0.6875, 0.4375, 0.625, 0.4375, 0.461, 0.4375, 0.875, 0.5, 0.875, 0.5625, 0.8125, 0.5625, 0.8125, 0.5, 0.875, 0.9375, 0.8437, 1.0, 0.8125, 0.9375, 0.875, 0.4375, 0.875, 0.5, 0.8125, 0.5, 0.8125, 0.4375, 0.875, 0.875, 0.875, 0.9375, 0.8125, 0.9375, 0.8125, 0.875, 0.375, 0.4375, 0.3125, 0.4375, 0.461, 0.4375, 0.875, 0.8125, 0.875, 0.875, 0.8125, 0.875, 0.8125, 0.8125, 0.4375, 0.4375, 0.375, 0.4375, 0.461, 0.4375, 0.875, 0.75, 0.875, 0.8125, 0.8125, 0.8125, 0.8125, 0.75, 0.5, 0.4375, 0.4375, 0.4375, 0.461, 0.4375, 0.875, 0.6875, 0.875, 0.75, 0.8125, 0.75, 0.8125, 0.6875, 0.8125, 0.875, 0.8125, 0.9375, 0.75, 0.9375, 0.75, 0.875, 0.8125, 0.8125, 0.8125, 0.875, 0.75, 0.875, 0.75, 0.8125, 0.8125, 0.75, 0.8125, 0.8125, 0.75, 0.8125, 0.75, 0.75, 0.8125, 0.6875, 0.8125, 0.75, 0.75, 0.75, 0.75, 0.6875, 0.8125, 0.625, 0.8125, 0.6875, 0.75, 0.6875, 0.75, 0.625, 0.8125, 0.5625, 0.8125, 0.625, 0.75, 0.625, 0.75, 0.5625, 0.8125, 0.5, 0.8125, 0.5625, 0.75, 0.5625, 0.75, 0.5, 0.8125, 0.9375, 0.7812, 1.0, 0.75, 0.9375, 0.8125, 0.4375, 0.8125, 0.5, 0.75, 0.5, 0.75, 0.4375])
me_leftleg.update()

# ---- objects
ob_cactus = bpy.data.objects.new('Cactus', me_cactus_001)
ob_leftarm = bpy.data.objects.new('LeftArm', me_leftarm)
ob_rightarm = bpy.data.objects.new('RightArm', me_rightarm_001)
ob_rightleg = bpy.data.objects.new('RightLeg', me_rightleg)
ob_leftleg = bpy.data.objects.new('LeftLeg', me_leftleg)

# ---- transforms, parenting, visibility, modifiers, constraints
ob_cactus.location = (0.0, 0.0, 0.9941)
ob_cactus.lock_rotations_4d = False
ob_cactus.empty_display_type = 'ARROWS'
ob_cactus.lineart.crease_threshold = 0.0
ob_leftarm.parent = ob_cactus
ob_leftarm.matrix_parent_inverse = Matrix(((1.0, -0.0, 0.0, -0.0), (-0.0, 1.0, -0.0, 0.0), (0.0, -0.0, 1.0, -0.9941), (-0.0, 0.0, -0.0, 1.0)))
ob_leftarm.location = (-0.4091, -0.02027, 1.11)
ob_rightarm.parent = ob_cactus
ob_rightarm.matrix_parent_inverse = Matrix(((1.0, -0.0, 0.0, -0.0), (-0.0, 1.0, -0.0, 0.0), (0.0, -0.0, 1.0, -0.9941), (-0.0, 0.0, -0.0, 1.0)))
ob_rightarm.location = (0.3935, -0.02027, 1.11)
ob_rightleg.parent = ob_cactus
ob_rightleg.matrix_parent_inverse = Matrix(((1.0, -0.0, 0.0, -0.0), (-0.0, 1.0, -0.0, 0.0), (0.0, -0.0, 1.0, -0.9941), (-0.0, 0.0, -0.0, 1.0)))
ob_rightleg.location = (0.256, 0.0, 0.204)
ob_leftleg.parent = ob_cactus
ob_leftleg.matrix_parent_inverse = Matrix(((1.0, -0.0, 0.0, -0.0), (-0.0, 1.0, -0.0, 0.0), (0.0, -0.0, 1.0, -0.9941), (-0.0, 0.0, -0.0, 1.0)))
ob_leftleg.location = (-0.2697, 0.0, 0.204)

# ---- collection membership
col_collection.objects.link(ob_cactus)
col_collection.objects.link(ob_leftarm)
col_collection.objects.link(ob_rightarm)
col_collection.objects.link(ob_rightleg)
col_collection.objects.link(ob_leftleg)

# ---- scene / render settings (as saved in the file)
scene.frame_start = 1; scene.frame_end = 250; scene.frame_set(1)
scene.render.engine = 'BLENDER_EEVEE_NEXT'
scene.cycles.sampling_pattern = 'TABULATED_SOBOL'
bpy.context.view_layer.update()

# ---- added for rendering (the .blend has no active camera and no usable light): camera, sun
cam_auto = bpy.data.cameras.new('AutoCamera')
cam_auto.lens = 50.0
cam_auto.sensor_width = 36.0
cam_auto.clip_end = 1000.0
ob_auto_camera = bpy.data.objects.new('AutoCamera', cam_auto)
scene.collection.objects.link(ob_auto_camera)
ob_auto_camera.location = (2.63401, -3.10584, 3.03162)
ob_auto_camera.rotation_euler = (1.09748, -7.21219e-08, 0.694738)
scene.camera = ob_auto_camera
light_auto_sun = bpy.data.lights.new('AutoSun', 'SUN')
light_auto_sun.energy = 3.0
light_auto_sun.angle = 0.0523599
ob_auto_sun = bpy.data.objects.new('AutoSun', light_auto_sun)
scene.collection.objects.link(ob_auto_sun)
ob_auto_sun.rotation_euler = (0.872665, 0.174533, 0.523599)
bpy.context.view_layer.update()
